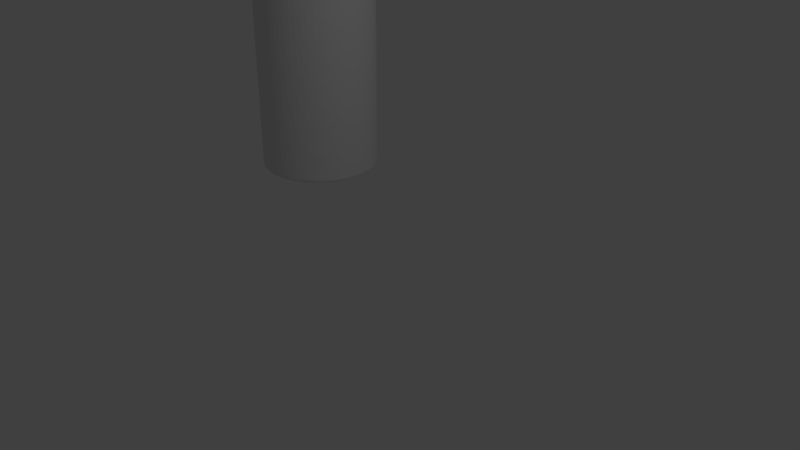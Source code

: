 # Source: cell.blend  (saved by Blender 2.78.0; exported with 4.5.12 LTS)
import bpy
from mathutils import Matrix  # noqa: F401  (used for matrix-valued properties, if any)

bpy.ops.wm.read_factory_settings(use_empty=True)
scene = bpy.context.scene
scene.name = 'Scene'

# ---- collections
col_collection_1 = bpy.data.collections.new('Collection 1'); scene.collection.children.link(col_collection_1)

# ---- world
world_world = bpy.data.worlds.new('World'); scene.world = world_world
world_world.color = (0.05088, 0.05088, 0.05088)
world_world.use_sun_shadow = False
world_world.sun_shadow_jitter_overblur = 0.0
world_world.cycles.sampling_method = 'MANUAL'

# ---- cameras
cam_camera = bpy.data.cameras.new('Camera')
cam_camera.clip_end = 100.0
cam_camera.lens = 35.0
cam_camera.sensor_width = 32.0
cam_camera.sensor_height = 18.0
cam_camera.ortho_scale = 7.314
cam_camera.dof.focus_distance = 0.0
cam_camera.dof.aperture_fstop = 128.0

# ---- lights
light_lamp = bpy.data.lights.new('Lamp', 'POINT')
light_lamp.transmission_factor = 0.0
light_lamp.cutoff_distance = 30.0
light_lamp.energy = 100.0
light_lamp.shadow_buffer_clip_start = 1.001
light_lamp.shadow_soft_size = 0.1
light_lamp.shadow_maximum_resolution = 0.006
light_lamp.use_absolute_resolution = True

# ---- meshes
me_18650_battery_002 = bpy.data.meshes.new('18650 Battery.002')
me_18650_battery_002.from_pydata([(-1.982, 1.438, 6.42), (-1.982, 1.438, 4.865), (-1.977, 1.527, 6.42), (-1.995, 1.35, 4.865), (-1.995, 1.35, 6.42), (-2.017, 1.263, 4.865), (-2.017, 1.263, 3.26), (-2.047, 1.179, 3.26), (-2.047, 1.179, 1.655), (-2.085, 1.098, 1.655), (-2.085, 1.098, 0.05), (-2.131, 1.022, 0.05), (-2.047, 1.179, 0.05), (-2.017, 1.263, 1.655), (-1.995, 1.35, 3.26), (-2.017, 1.263, 6.42), (-2.047, 1.179, 4.865), (-2.085, 1.098, 3.26), (-2.131, 1.022, 1.655), (-2.184, 0.9499, 0.05), (-2.047, 1.179, 6.42), (-2.085, 1.098, 4.865), (-2.131, 1.022, 3.26), (-2.184, 0.9499, 1.655), (-2.244, 0.8837, 0.05), (-2.085, 1.098, 6.42), (-2.131, 1.022, 4.865), (-2.184, 0.9499, 3.26), (-2.244, 0.8837, 1.655), (-2.31, 0.8238, 0.05), (-2.131, 1.022, 6.42), (-2.184, 0.9499, 4.865), (-2.244, 0.8837, 3.26), (-2.31, 0.8238, 1.655), (-2.382, 0.7706, 0.05), (-2.184, 0.9499, 6.42), (-2.244, 0.8837, 4.865), (-2.31, 0.8238, 3.26), (-2.382, 0.7706, 1.655), (-2.458, 0.7247, 0.05), (-2.244, 0.8837, 6.42), (-2.31, 0.8238, 4.865), (-2.382, 0.7706, 3.26), (-2.458, 0.7247, 1.655), (-2.539, 0.6865, 0.05), (-2.31, 0.8238, 6.42), (-2.382, 0.7706, 4.865), (-2.458, 0.7247, 3.26), (-2.539, 0.6865, 1.655), (-2.623, 0.6564, 0.05), (-2.382, 0.7706, 6.42), (-2.458, 0.7247, 4.865), (-2.539, 0.6865, 3.26), (-2.623, 0.6564, 1.655), (-2.71, 0.6347, 0.05), (-2.458, 0.7247, 6.42), (-2.539, 0.6865, 4.865), (-2.623, 0.6564, 3.26), (-2.71, 0.6347, 1.655), (-2.798, 0.6216, 0.05), (-2.539, 0.6865, 6.42), (-2.623, 0.6564, 4.865), (-2.71, 0.6347, 3.26), (-2.798, 0.6216, 1.655), (-2.887, 0.6172, 0.05), (-2.623, 0.6564, 6.42), (-2.71, 0.6347, 4.865), (-2.798, 0.6216, 3.26), (-2.887, 0.6172, 1.655), (-2.977, 0.6216, 0.05), (-2.71, 0.6347, 6.42), (-2.798, 0.6216, 4.865), (-2.887, 0.6172, 3.26), (-2.977, 0.6216, 1.655), (-3.065, 0.6347, 0.05), (-2.798, 0.6216, 6.42), (-2.887, 0.6172, 4.865), (-2.977, 0.6216, 3.26), (-3.065, 0.6347, 1.655), (-3.152, 0.6564, 0.05), (-2.887, 0.6172, 6.42), (-2.977, 0.6216, 4.865), (-3.065, 0.6347, 3.26), (-3.152, 0.6564, 1.655), (-3.236, 0.6865, 0.05), (-2.977, 0.6216, 6.42), (-3.065, 0.6347, 4.865), (-3.152, 0.6564, 3.26), (-3.236, 0.6865, 1.655), (-3.316, 0.7247, 0.05), (-3.065, 0.6347, 6.42), (-3.152, 0.6564, 4.865), (-3.236, 0.6865, 3.26), (-3.316, 0.7247, 1.655), (-3.393, 0.7706, 0.05), (-3.152, 0.6564, 6.42), (-3.236, 0.6865, 4.865), (-3.316, 0.7247, 3.26), (-3.393, 0.7706, 1.655), (-3.465, 0.8238, 0.05), (-3.236, 0.6865, 6.42), (-3.316, 0.7247, 4.865), (-3.393, 0.7706, 3.26), (-3.465, 0.8238, 1.655), (-3.531, 0.8837, 0.05), (-3.316, 0.7247, 6.42), (-3.393, 0.7706, 4.865), (-3.465, 0.8238, 3.26), (-3.531, 0.8837, 1.655), (-3.591, 0.9499, 0.05), (-3.393, 0.7706, 6.42), (-3.465, 0.8238, 4.865), (-3.531, 0.8837, 3.26), (-3.591, 0.9499, 1.655), (-3.644, 1.022, 0.05), (-3.465, 0.8238, 6.42), (-3.531, 0.8837, 4.865), (-3.591, 0.9499, 3.26), (-3.644, 1.022, 1.655), (-3.69, 1.098, 0.05), (-3.531, 0.8837, 6.42), (-3.591, 0.9499, 4.865), (-3.644, 1.022, 3.26), (-3.69, 1.098, 1.655), (-3.728, 1.179, 0.05), (-3.591, 0.9499, 6.42), (-3.644, 1.022, 4.865), (-3.69, 1.098, 3.26), (-3.728, 1.179, 1.655), (-3.758, 1.263, 0.05), (-3.644, 1.022, 6.42), (-3.69, 1.098, 4.865), (-3.728, 1.179, 3.26), (-3.758, 1.263, 1.655), (-3.78, 1.35, 0.05), (-3.69, 1.098, 6.42), (-3.728, 1.179, 4.865), (-3.758, 1.263, 3.26), (-3.78, 1.35, 1.655), (-3.793, 1.438, 0.05), (-3.728, 1.179, 6.42), (-3.758, 1.263, 4.865), (-3.78, 1.35, 3.26), (-3.793, 1.438, 1.655), (-3.797, 1.527, 0.05), (-3.758, 1.263, 6.42), (-3.78, 1.35, 4.865), (-3.793, 1.438, 3.26), (-3.797, 1.527, 1.655), (-3.793, 1.616, 0.05), (-3.78, 1.35, 6.42), (-3.793, 1.438, 4.865), (-3.797, 1.527, 3.26), (-3.793, 1.616, 1.655), (-3.78, 1.705, 0.05), (-3.793, 1.438, 6.42), (-3.797, 1.527, 4.865), (-3.793, 1.616, 3.26), (-3.78, 1.705, 1.655), (-3.758, 1.791, 0.05), (-3.797, 1.527, 6.42), (-3.793, 1.616, 4.865), (-3.78, 1.705, 3.26), (-3.758, 1.791, 1.655), (-3.728, 1.875, 0.05), (-3.793, 1.616, 6.42), (-3.78, 1.705, 4.865), (-3.758, 1.791, 3.26), (-3.728, 1.875, 1.655), (-3.69, 1.956, 0.05), (-3.78, 1.705, 6.42), (-3.758, 1.791, 4.865), (-3.728, 1.875, 3.26), (-3.69, 1.956, 1.655), (-3.644, 2.033, 0.05), (-3.758, 1.791, 6.42), (-3.728, 1.875, 4.865), (-3.69, 1.956, 3.26), (-3.644, 2.033, 1.655), (-3.591, 2.104, 0.05), (-3.728, 1.875, 6.42), (-3.69, 1.956, 4.865), (-3.644, 2.033, 3.26), (-3.591, 2.104, 1.655), (-3.531, 2.171, 0.05), (-3.69, 1.956, 6.42), (-3.644, 2.033, 4.865), (-3.591, 2.104, 3.26), (-3.531, 2.171, 1.655), (-3.465, 2.231, 0.05), (-3.644, 2.033, 6.42), (-3.591, 2.104, 4.865), (-3.531, 2.171, 3.26), (-3.465, 2.231, 1.655), (-3.393, 2.284, 0.05), (-3.591, 2.104, 6.42), (-3.531, 2.171, 4.865), (-3.465, 2.231, 3.26), (-3.393, 2.284, 1.655), (-3.316, 2.33, 0.05), (-3.531, 2.171, 6.42), (-3.465, 2.231, 4.865), (-3.393, 2.284, 3.26), (-3.316, 2.33, 1.655), (-3.236, 2.368, 0.05), (-3.465, 2.231, 6.42), (-3.393, 2.284, 4.865), (-3.316, 2.33, 3.26), (-3.236, 2.368, 1.655), (-3.152, 2.398, 0.05), (-3.393, 2.284, 6.42), (-3.316, 2.33, 4.865), (-3.236, 2.368, 3.26), (-3.152, 2.398, 1.655), (-3.065, 2.42, 0.05), (-3.316, 2.33, 6.42), (-3.236, 2.368, 4.865), (-3.152, 2.398, 3.26), (-3.065, 2.42, 1.655), (-2.977, 2.433, 0.05), (-3.236, 2.368, 6.42), (-3.152, 2.398, 4.865), (-3.065, 2.42, 3.26), (-2.977, 2.433, 1.655), (-2.887, 2.437, 0.05), (-3.152, 2.398, 6.42), (-3.065, 2.42, 4.865), (-2.977, 2.433, 3.26), (-2.887, 2.437, 1.655), (-2.798, 2.433, 0.05), (-3.065, 2.42, 6.42), (-2.977, 2.433, 4.865), (-2.887, 2.437, 3.26), (-2.798, 2.433, 1.655), (-2.71, 2.42, 0.05), (-2.977, 2.433, 6.42), (-2.887, 2.437, 4.865), (-2.798, 2.433, 3.26), (-2.71, 2.42, 1.655), (-2.623, 2.398, 0.05), (-2.887, 2.437, 6.42), (-2.798, 2.433, 4.865), (-2.71, 2.42, 3.26), (-2.623, 2.398, 1.655), (-2.539, 2.368, 0.05), (-2.798, 2.433, 6.42), (-2.71, 2.42, 4.865), (-2.623, 2.398, 3.26), (-2.539, 2.368, 1.655), (-2.458, 2.33, 0.05), (-2.71, 2.42, 6.42), (-2.623, 2.398, 4.865), (-2.539, 2.368, 3.26), (-2.458, 2.33, 1.655), (-2.382, 2.284, 0.05), (-2.623, 2.398, 6.42), (-2.539, 2.368, 4.865), (-2.458, 2.33, 3.26), (-2.382, 2.284, 1.655), (-2.31, 2.231, 0.05), (-2.539, 2.368, 6.42), (-2.458, 2.33, 4.865), (-2.382, 2.284, 3.26), (-2.31, 2.231, 1.655), (-2.244, 2.171, 0.05), (-2.458, 2.33, 6.42), (-2.382, 2.284, 4.865), (-2.31, 2.231, 3.26), (-2.244, 2.171, 1.655), (-2.184, 2.104, 0.05), (-2.382, 2.284, 6.42), (-2.31, 2.231, 4.865), (-2.244, 2.171, 3.26), (-2.184, 2.104, 1.655), (-2.131, 2.033, 0.05), (-2.31, 2.231, 6.42), (-2.244, 2.171, 4.865), (-2.184, 2.104, 3.26), (-2.131, 2.033, 1.655), (-2.085, 1.956, 0.05), (-2.244, 2.171, 6.42), (-2.184, 2.104, 4.865), (-2.131, 2.033, 3.26), (-2.085, 1.956, 1.655), (-2.047, 1.875, 0.05), (-2.184, 2.104, 6.42), (-2.131, 2.033, 4.865), (-2.085, 1.956, 3.26), (-2.047, 1.875, 1.655), (-2.017, 1.791, 0.05), (-2.131, 2.033, 6.42), (-2.085, 1.956, 4.865), (-2.047, 1.875, 3.26), (-2.017, 1.791, 1.655), (-1.995, 1.705, 0.05), (-2.085, 1.956, 6.42), (-2.047, 1.875, 4.865), (-2.017, 1.791, 3.26), (-1.995, 1.705, 1.655), (-1.982, 1.616, 0.05), (-2.047, 1.875, 6.42), (-2.017, 1.791, 4.865), (-1.995, 1.705, 3.26), (-1.982, 1.616, 1.655), (-1.977, 1.527, 0.05), (-2.017, 1.791, 6.42), (-1.995, 1.705, 4.865), (-1.982, 1.616, 3.26), (-1.977, 1.527, 1.655), (-1.982, 1.438, 0.05), (-1.995, 1.705, 6.42), (-1.982, 1.616, 4.865), (-1.977, 1.527, 3.26), (-1.982, 1.438, 1.655), (-1.995, 1.35, 0.05), (-1.982, 1.616, 6.42), (-1.977, 1.527, 4.865), (-1.982, 1.438, 3.26), (-1.995, 1.35, 1.655), (-2.017, 1.263, 0.05), (-2.032, 1.44, 6.47), (-2.027, 1.527, 6.47), (-2.237, 1.527, 6.47), (-2.242, 1.452, 6.47), (-2.045, 1.354, 6.47), (-2.255, 1.377, 6.47), (-2.067, 1.27, 6.47), (-2.277, 1.305, 6.47), (-2.097, 1.188, 6.47), (-2.307, 1.235, 6.47), (-2.135, 1.11, 6.47), (-2.344, 1.17, 6.47), (-2.182, 1.036, 6.47), (-2.39, 1.109, 6.47), (-2.235, 0.967, 6.47), (-2.441, 1.054, 6.47), (-2.295, 0.9039, 6.47), (-2.361, 0.8471, 6.47), (-2.045, 1.7, 6.47), (-2.242, 1.603, 6.47), (-2.032, 1.614, 6.47), (-2.255, 1.677, 6.47), (-2.067, 1.785, 6.47), (-2.277, 1.75, 6.47), (-2.097, 1.866, 6.47), (-2.307, 1.819, 6.47), (-2.135, 1.945, 6.47), (-2.344, 1.884, 6.47), (-2.182, 2.018, 6.47), (-2.39, 1.945, 6.47), (-2.235, 2.087, 6.47), (-2.441, 2.0, 6.47), (-2.295, 2.151, 6.47), (-2.361, 2.207, 6.47), (-2.499, 2.049, 6.47), (-2.433, 2.257, 6.47), (-2.562, 2.09, 6.47), (-2.509, 2.299, 6.47), (-2.63, 2.124, 6.47), (-2.589, 2.334, 6.47), (-2.701, 2.15, 6.47), (-2.672, 2.36, 6.47), (-2.775, 2.167, 6.47), (-2.757, 2.377, 6.47), (-2.85, 2.176, 6.47), (-2.844, 2.386, 6.47), (-2.931, 2.386, 6.47), (-2.925, 2.176, 6.47), (-3.018, 2.377, 6.47), (-3.0, 2.167, 6.47), (-3.103, 2.36, 6.47), (-3.074, 2.15, 6.47), (-3.186, 2.334, 6.47), (-3.145, 2.124, 6.47), (-3.266, 2.299, 6.47), (-3.212, 2.09, 6.47), (-3.342, 2.257, 6.47), (-3.276, 2.049, 6.47), (-3.414, 2.207, 6.47), (-3.333, 2.0, 6.47), (-3.48, 2.151, 6.47), (-3.54, 2.087, 6.47), (-3.385, 1.945, 6.47), (-3.593, 2.018, 6.47), (-3.431, 1.884, 6.47), (-3.639, 1.945, 6.47), (-3.468, 1.819, 6.47), (-3.678, 1.866, 6.47), (-3.498, 1.75, 6.47), (-3.708, 1.785, 6.47), (-3.52, 1.677, 6.47), (-3.73, 1.7, 6.47), (-3.533, 1.603, 6.47), (-3.743, 1.614, 6.47), (-3.537, 1.527, 6.47), (-3.747, 1.527, 6.47), (-3.743, 1.44, 6.47), (-3.533, 1.452, 6.47), (-3.73, 1.354, 6.47), (-3.52, 1.377, 6.47), (-3.708, 1.27, 6.47), (-3.498, 1.305, 6.47), (-3.678, 1.188, 6.47), (-3.468, 1.235, 6.47), (-3.639, 1.11, 6.47), (-3.431, 1.17, 6.47), (-3.593, 1.036, 6.47), (-3.385, 1.109, 6.47), (-3.54, 0.967, 6.47), (-3.333, 1.054, 6.47), (-3.48, 0.9039, 6.47), (-3.414, 0.8471, 6.47), (-3.276, 1.006, 6.47), (-3.342, 0.7974, 6.47), (-3.212, 0.9643, 6.47), (-3.266, 0.7551, 6.47), (-3.145, 0.9304, 6.47), (-3.186, 0.7207, 6.47), (-3.074, 0.9045, 6.47), (-3.103, 0.6947, 6.47), (-3.0, 0.8871, 6.47), (-3.018, 0.6771, 6.47), (-2.925, 0.8783, 6.47), (-2.931, 0.6683, 6.47), (-2.844, 0.6683, 6.47), (-2.85, 0.8783, 6.47), (-2.757, 0.6771, 6.47), (-2.775, 0.8871, 6.47), (-2.672, 0.6947, 6.47), (-2.701, 0.9045, 6.47), (-2.589, 0.7207, 6.47), (-2.63, 0.9304, 6.47), (-2.509, 0.7551, 6.47), (-2.562, 0.9643, 6.47), (-2.433, 0.7974, 6.47), (-2.499, 1.006, 6.47), (-2.032, 1.614, 0.0), (-2.027, 1.527, 0.0), (-2.237, 1.527, 0.0), (-2.242, 1.603, 0.0), (-2.045, 1.7, 0.0), (-2.255, 1.677, 0.0), (-2.067, 1.785, 0.0), (-2.277, 1.75, 0.0), (-2.097, 1.866, 0.0), (-2.307, 1.819, 0.0), (-2.135, 1.945, 0.0), (-2.344, 1.884, 0.0), (-2.182, 2.018, 0.0), (-2.39, 1.945, 0.0), (-2.235, 2.087, 0.0), (-2.441, 2.0, 0.0), (-2.295, 2.151, 0.0), (-2.361, 2.207, 0.0), (-2.045, 1.354, 0.0), (-2.242, 1.452, 0.0), (-2.032, 1.44, 0.0), (-2.255, 1.377, 0.0), (-2.067, 1.27, 0.0), (-2.277, 1.305, 0.0), (-2.097, 1.188, 0.0), (-2.307, 1.235, 0.0), (-2.135, 1.11, 0.0), (-2.344, 1.17, 0.0), (-2.182, 1.036, 0.0), (-2.39, 1.109, 0.0), (-2.235, 0.967, 0.0), (-2.441, 1.054, 0.0), (-2.295, 0.9039, 0.0), (-2.361, 0.8471, 0.0), (-2.499, 1.006, 0.0), (-2.433, 0.7974, 0.0), (-2.562, 0.9643, 0.0), (-2.509, 0.7551, 0.0), (-2.63, 0.9304, 0.0), (-2.589, 0.7207, 0.0), (-2.701, 0.9045, 0.0), (-2.672, 0.6947, 0.0), (-2.775, 0.8871, 0.0), (-2.757, 0.6771, 0.0), (-2.85, 0.8783, 0.0), (-2.844, 0.6683, 0.0), (-2.931, 0.6683, 0.0), (-2.925, 0.8783, 0.0), (-3.018, 0.6771, 0.0), (-3.0, 0.8871, 0.0), (-3.103, 0.6947, 0.0), (-3.074, 0.9045, 0.0), (-3.186, 0.7207, 0.0), (-3.145, 0.9304, 0.0), (-3.266, 0.7551, 0.0), (-3.212, 0.9643, 0.0), (-3.342, 0.7974, 0.0), (-3.276, 1.006, 0.0), (-3.414, 0.8471, 0.0), (-3.333, 1.054, 0.0), (-3.48, 0.9039, 0.0), (-3.54, 0.967, 0.0), (-3.385, 1.109, 0.0), (-3.593, 1.036, 0.0), (-3.431, 1.17, 0.0), (-3.639, 1.11, 0.0), (-3.468, 1.235, 0.0), (-3.678, 1.188, 0.0), (-3.498, 1.305, 0.0), (-3.708, 1.27, 0.0), (-3.52, 1.377, 0.0), (-3.73, 1.354, 0.0), (-3.533, 1.452, 0.0), (-3.743, 1.44, 0.0), (-3.537, 1.527, 0.0), (-3.747, 1.527, 0.0), (-3.743, 1.614, 0.0), (-3.533, 1.603, 0.0), (-3.73, 1.7, 0.0), (-3.52, 1.677, 0.0), (-3.708, 1.785, 0.0), (-3.498, 1.75, 0.0), (-3.678, 1.866, 0.0), (-3.468, 1.819, 0.0), (-3.639, 1.945, 0.0), (-3.431, 1.884, 0.0), (-3.593, 2.018, 0.0), (-3.385, 1.945, 0.0), (-3.54, 2.087, 0.0), (-3.333, 2.0, 0.0), (-3.48, 2.151, 0.0), (-3.414, 2.207, 0.0), (-3.276, 2.049, 0.0), (-3.342, 2.257, 0.0), (-3.212, 2.09, 0.0), (-3.266, 2.299, 0.0), (-3.145, 2.124, 0.0), (-3.186, 2.334, 0.0), (-3.074, 2.15, 0.0), (-3.103, 2.36, 0.0), (-3.0, 2.167, 0.0), (-3.018, 2.377, 0.0), (-2.925, 2.176, 0.0), (-2.931, 2.386, 0.0), (-2.844, 2.386, 0.0), (-2.85, 2.176, 0.0), (-2.757, 2.377, 0.0), (-2.775, 2.167, 0.0), (-2.672, 2.36, 0.0), (-2.701, 2.15, 0.0), (-2.589, 2.334, 0.0), (-2.63, 2.124, 0.0), (-2.509, 2.299, 0.0), (-2.562, 2.09, 0.0), (-2.433, 2.257, 0.0), (-2.499, 2.049, 0.0), (-2.019, 1.613, 0.001704), (-2.031, 1.698, 0.001704), (-2.052, 1.781, 0.001704), (-2.041, 1.784, 0.006699), (-2.07, 1.866, 0.006699), (-2.06, 1.87, 0.01464), (-2.098, 1.949, 0.01464), (-2.091, 1.953, 0.025), (-2.136, 2.029, 0.025), (-2.132, 2.032, 0.03706), (-2.185, 2.103, 0.03706), (-2.086, 1.955, 0.03706), (-2.053, 1.873, 0.025), (-2.031, 1.787, 0.01464), (-2.019, 1.7, 0.006699), (-2.081, 1.861, 0.001704), (-2.107, 1.944, 0.006699), (-2.143, 2.025, 0.01464), (-2.189, 2.1, 0.025), (-2.245, 2.169, 0.03706), (-2.118, 1.939, 0.001704), (-2.152, 2.019, 0.006699), (-2.195, 2.095, 0.01464), (-2.249, 2.166, 0.025), (-2.311, 2.229, 0.03706), (-2.162, 2.012, 0.001704), (-2.203, 2.089, 0.006699), (-2.254, 2.16, 0.01464), (-2.314, 2.225, 0.025), (-2.383, 2.282, 0.03706), (-2.213, 2.081, 0.001704), (-2.262, 2.153, 0.006699), (-2.319, 2.219, 0.01464), (-2.386, 2.278, 0.025), (-2.459, 2.328, 0.03706), (-2.27, 2.144, 0.001704), (-2.326, 2.211, 0.006699), (-2.39, 2.272, 0.01464), (-2.462, 2.324, 0.025), (-2.54, 2.366, 0.03706), (-2.334, 2.202, 0.001704), (-2.396, 2.263, 0.006699), (-2.465, 2.317, 0.01464), (-2.542, 2.362, 0.025), (-2.624, 2.396, 0.03706), (-2.402, 2.253, 0.001704), (-2.47, 2.308, 0.006699), (-2.545, 2.354, 0.01464), (-2.625, 2.392, 0.025), (-2.71, 2.418, 0.03706), (-2.476, 2.297, 0.001704), (-2.549, 2.345, 0.006699), (-2.628, 2.384, 0.01464), (-2.711, 2.413, 0.025), (-2.798, 2.431, 0.03706), (-2.553, 2.334, 0.001704), (-2.631, 2.374, 0.006699), (-2.713, 2.405, 0.01464), (-2.799, 2.426, 0.025), (-2.887, 2.435, 0.03706), (-2.634, 2.363, 0.001704), (-2.715, 2.395, 0.006699), (-2.8, 2.418, 0.01464), (-2.887, 2.431, 0.025), (-2.976, 2.431, 0.03706), (-2.717, 2.383, 0.001704), (-2.801, 2.408, 0.006699), (-2.887, 2.423, 0.01464), (-2.976, 2.426, 0.025), (-3.065, 2.418, 0.03706), (-2.802, 2.396, 0.001704), (-2.887, 2.412, 0.006699), (-2.975, 2.418, 0.01464), (-3.064, 2.413, 0.025), (-3.151, 2.396, 0.03706), (-2.887, 2.4, 0.001704), (-2.974, 2.408, 0.006699), (-3.062, 2.405, 0.01464), (-3.15, 2.392, 0.025), (-3.235, 2.366, 0.03706), (-2.973, 2.396, 0.001704), (-3.06, 2.395, 0.006699), (-3.147, 2.384, 0.01464), (-3.233, 2.362, 0.025), (-3.316, 2.328, 0.03706), (-3.058, 2.383, 0.001704), (-3.144, 2.374, 0.006699), (-3.23, 2.354, 0.01464), (-3.313, 2.324, 0.025), (-3.392, 2.282, 0.03706), (-3.141, 2.363, 0.001704), (-3.226, 2.345, 0.006699), (-3.31, 2.317, 0.01464), (-3.389, 2.278, 0.025), (-3.464, 2.229, 0.03706), (-3.221, 2.334, 0.001704), (-3.305, 2.308, 0.006699), (-3.385, 2.272, 0.01464), (-3.46, 2.225, 0.025), (-3.53, 2.169, 0.03706), (-3.299, 2.297, 0.001704), (-3.379, 2.263, 0.006699), (-3.455, 2.219, 0.01464), (-3.526, 2.166, 0.025), (-3.59, 2.103, 0.03706), (-3.372, 2.253, 0.001704), (-3.449, 2.211, 0.006699), (-3.521, 2.16, 0.01464), (-3.586, 2.1, 0.025), (-3.643, 2.032, 0.03706), (-3.441, 2.202, 0.001704), (-3.513, 2.153, 0.006699), (-3.58, 2.095, 0.01464), (-3.639, 2.029, 0.025), (-3.688, 1.955, 0.03706), (-3.505, 2.144, 0.001704), (-3.572, 2.089, 0.006699), (-3.632, 2.025, 0.01464), (-3.684, 1.953, 0.025), (-3.727, 1.875, 0.03706), (-3.562, 2.081, 0.001704), (-3.623, 2.019, 0.006699), (-3.677, 1.949, 0.01464), (-3.722, 1.873, 0.025), (-3.757, 1.791, 0.03706), (-3.613, 2.012, 0.001704), (-3.668, 1.944, 0.006699), (-3.715, 1.87, 0.01464), (-3.752, 1.789, 0.025), (-3.778, 1.704, 0.03706), (-3.657, 1.939, 0.001704), (-3.705, 1.866, 0.006699), (-3.744, 1.787, 0.01464), (-3.773, 1.703, 0.025), (-3.791, 1.616, 0.03706), (-3.694, 1.861, 0.001704), (-3.734, 1.784, 0.006699), (-3.766, 1.702, 0.01464), (-3.786, 1.616, 0.025), (-3.796, 1.527, 0.03706), (-3.723, 1.781, 0.001704), (-3.755, 1.7, 0.006699), (-3.778, 1.615, 0.01464), (-3.791, 1.527, 0.025), (-3.791, 1.438, 0.03706), (-3.744, 1.698, 0.001704), (-3.768, 1.614, 0.006699), (-3.783, 1.527, 0.01464), (-3.786, 1.439, 0.025), (-3.778, 1.35, 0.03706), (-3.756, 1.613, 0.001704), (-3.772, 1.527, 0.006699), (-3.778, 1.439, 0.01464), (-3.773, 1.351, 0.025), (-3.757, 1.264, 0.03706), (-3.76, 1.527, 0.001704), (-3.768, 1.44, 0.006699), (-3.766, 1.353, 0.01464), (-3.752, 1.265, 0.025), (-3.727, 1.18, 0.03706), (-3.756, 1.442, 0.001704), (-3.755, 1.355, 0.006699), (-3.744, 1.267, 0.01464), (-3.722, 1.182, 0.025), (-3.688, 1.099, 0.03706), (-3.744, 1.357, 0.001704), (-3.723, 1.274, 0.001704), (-3.694, 1.193, 0.001704), (-3.705, 1.189, 0.006699), (-3.668, 1.11, 0.006699), (-3.677, 1.105, 0.01464), (-3.632, 1.03, 0.01464), (-3.639, 1.025, 0.025), (-3.586, 0.9542, 0.025), (-3.59, 0.951, 0.03706), (-3.53, 0.8849, 0.03706), (-3.643, 1.023, 0.03706), (-3.684, 1.101, 0.025), (-3.715, 1.185, 0.01464), (-3.734, 1.27, 0.006699), (-3.657, 1.116, 0.001704), (-3.623, 1.036, 0.006699), (-3.58, 0.9592, 0.01464), (-3.526, 0.8885, 0.025), (-3.464, 0.8251, 0.03706), (-3.613, 1.042, 0.001704), (-3.572, 0.9658, 0.006699), (-3.521, 0.8941, 0.01464), (-3.46, 0.8289, 0.025), (-3.392, 0.772, 0.03706), (-3.562, 0.9734, 0.001704), (-3.513, 0.9014, 0.006699), (-3.455, 0.8351, 0.01464), (-3.389, 0.7761, 0.025), (-3.316, 0.7262, 0.03706), (-3.505, 0.9099, 0.001704), (-3.449, 0.8431, 0.006699), (-3.385, 0.7827, 0.01464), (-3.313, 0.7306, 0.025), (-3.235, 0.688, 0.03706), (-3.441, 0.8524, 0.001704), (-3.379, 0.7913, 0.006699), (-3.31, 0.7376, 0.01464), (-3.233, 0.6927, 0.025), (-3.151, 0.658, 0.03706), (-3.372, 0.8014, 0.001704), (-3.305, 0.7467, 0.006699), (-3.23, 0.7, 0.01464), (-3.15, 0.6628, 0.025), (-3.065, 0.6364, 0.03706), (-3.299, 0.7573, 0.001704), (-3.226, 0.7096, 0.006699), (-3.147, 0.6704, 0.01464), (-3.064, 0.6413, 0.025), (-2.976, 0.6233, 0.03706), (-3.221, 0.7207, 0.001704), (-3.144, 0.6803, 0.006699), (-3.062, 0.649, 0.01464), (-2.976, 0.6282, 0.025), (-2.887, 0.6189, 0.03706), (-3.141, 0.6918, 0.001704), (-3.06, 0.6592, 0.006699), (-2.975, 0.6362, 0.01464), (-2.887, 0.6239, 0.025), (-2.798, 0.6233, 0.03706), (-3.058, 0.671, 0.001704), (-2.974, 0.6465, 0.006699), (-2.887, 0.6318, 0.01464), (-2.799, 0.6282, 0.025), (-2.71, 0.6364, 0.03706), (-2.973, 0.6585, 0.001704), (-2.887, 0.6422, 0.006699), (-2.8, 0.6362, 0.01464), (-2.711, 0.6413, 0.025), (-2.624, 0.658, 0.03706), (-2.887, 0.6543, 0.001704), (-2.801, 0.6465, 0.006699), (-2.713, 0.649, 0.01464), (-2.625, 0.6628, 0.025), (-2.54, 0.688, 0.03706), (-2.802, 0.6585, 0.001704), (-2.715, 0.6592, 0.006699), (-2.628, 0.6704, 0.01464), (-2.542, 0.6927, 0.025), (-2.459, 0.7262, 0.03706), (-2.717, 0.671, 0.001704), (-2.631, 0.6803, 0.006699), (-2.545, 0.7, 0.01464), (-2.462, 0.7306, 0.025), (-2.383, 0.772, 0.03706), (-2.634, 0.6918, 0.001704), (-2.549, 0.7096, 0.006699), (-2.465, 0.7376, 0.01464), (-2.386, 0.7761, 0.025), (-2.311, 0.8251, 0.03706), (-2.553, 0.7207, 0.001704), (-2.47, 0.7467, 0.006699), (-2.39, 0.7827, 0.01464), (-2.314, 0.8289, 0.025), (-2.245, 0.8849, 0.03706), (-2.476, 0.7573, 0.001704), (-2.396, 0.7913, 0.006699), (-2.319, 0.8351, 0.01464), (-2.249, 0.8885, 0.025), (-2.185, 0.951, 0.03706), (-2.402, 0.8014, 0.001704), (-2.326, 0.8431, 0.006699), (-2.254, 0.8941, 0.01464), (-2.189, 0.9542, 0.025), (-2.132, 1.023, 0.03706), (-2.334, 0.8524, 0.001704), (-2.262, 0.9014, 0.006699), (-2.195, 0.9592, 0.01464), (-2.136, 1.025, 0.025), (-2.086, 1.099, 0.03706), (-2.27, 0.9099, 0.001704), (-2.203, 0.9658, 0.006699), (-2.143, 1.03, 0.01464), (-2.091, 1.101, 0.025), (-2.048, 1.18, 0.03706), (-2.213, 0.9734, 0.001704), (-2.152, 1.036, 0.006699), (-2.098, 1.105, 0.01464), (-2.053, 1.182, 0.025), (-2.018, 1.264, 0.03706), (-2.162, 1.042, 0.001704), (-2.107, 1.11, 0.006699), (-2.06, 1.185, 0.01464), (-2.023, 1.265, 0.025), (-1.997, 1.35, 0.03706), (-2.118, 1.116, 0.001704), (-2.07, 1.189, 0.006699), (-2.031, 1.267, 0.01464), (-2.001, 1.351, 0.025), (-1.984, 1.438, 0.03706), (-2.081, 1.193, 0.001704), (-2.041, 1.27, 0.006699), (-2.009, 1.353, 0.01464), (-1.988, 1.439, 0.025), (-1.979, 1.527, 0.03706), (-2.052, 1.274, 0.001704), (-2.019, 1.355, 0.006699), (-1.996, 1.439, 0.01464), (-1.984, 1.527, 0.025), (-1.984, 1.616, 0.03706), (-2.031, 1.357, 0.001704), (-2.007, 1.44, 0.006699), (-1.992, 1.527, 0.01464), (-1.988, 1.616, 0.025), (-1.997, 1.704, 0.03706), (-2.019, 1.442, 0.001704), (-2.002, 1.527, 0.006699), (-1.996, 1.615, 0.01464), (-2.001, 1.703, 0.025), (-2.018, 1.791, 0.03706), (-2.014, 1.527, 0.001704), (-2.007, 1.614, 0.006699), (-2.009, 1.702, 0.01464), (-2.023, 1.789, 0.025), (-2.048, 1.875, 0.03706), (-1.984, 1.616, 6.433), (-1.997, 1.704, 6.433), (-2.018, 1.791, 6.433), (-2.023, 1.789, 6.445), (-2.053, 1.873, 6.445), (-2.06, 1.87, 6.455), (-2.098, 1.949, 6.455), (-2.107, 1.944, 6.463), (-2.152, 2.019, 6.463), (-2.162, 2.012, 6.468), (-2.213, 2.081, 6.468), (-2.118, 1.939, 6.468), (-2.07, 1.866, 6.463), (-2.031, 1.787, 6.455), (-2.001, 1.703, 6.445), (-2.048, 1.875, 6.433), (-2.091, 1.953, 6.445), (-2.143, 2.025, 6.455), (-2.203, 2.089, 6.463), (-2.27, 2.144, 6.468), (-2.086, 1.955, 6.433), (-2.136, 2.029, 6.445), (-2.195, 2.095, 6.455), (-2.262, 2.153, 6.463), (-2.334, 2.202, 6.468), (-2.132, 2.032, 6.433), (-2.189, 2.1, 6.445), (-2.254, 2.16, 6.455), (-2.326, 2.211, 6.463), (-2.402, 2.253, 6.468), (-2.185, 2.103, 6.433), (-2.249, 2.166, 6.445), (-2.319, 2.219, 6.455), (-2.396, 2.263, 6.463), (-2.476, 2.297, 6.468), (-2.245, 2.169, 6.433), (-2.314, 2.225, 6.445), (-2.39, 2.272, 6.455), (-2.47, 2.308, 6.463), (-2.553, 2.334, 6.468), (-2.311, 2.229, 6.433), (-2.386, 2.278, 6.445), (-2.465, 2.317, 6.455), (-2.549, 2.345, 6.463), (-2.634, 2.363, 6.468), (-2.383, 2.282, 6.433), (-2.462, 2.324, 6.445), (-2.545, 2.354, 6.455), (-2.631, 2.374, 6.463), (-2.717, 2.383, 6.468), (-2.459, 2.328, 6.433), (-2.542, 2.362, 6.445), (-2.628, 2.384, 6.455), (-2.715, 2.395, 6.463), (-2.802, 2.396, 6.468), (-2.54, 2.366, 6.433), (-2.625, 2.392, 6.445), (-2.713, 2.405, 6.455), (-2.801, 2.408, 6.463), (-2.887, 2.4, 6.468), (-2.624, 2.396, 6.433), (-2.711, 2.413, 6.445), (-2.8, 2.418, 6.455), (-2.887, 2.412, 6.463), (-2.973, 2.396, 6.468), (-2.71, 2.418, 6.433), (-2.799, 2.426, 6.445), (-2.887, 2.423, 6.455), (-2.974, 2.408, 6.463), (-3.058, 2.383, 6.468), (-2.798, 2.431, 6.433), (-2.887, 2.431, 6.445), (-2.975, 2.418, 6.455), (-3.06, 2.395, 6.463), (-3.141, 2.363, 6.468), (-2.887, 2.435, 6.433), (-2.976, 2.426, 6.445), (-3.062, 2.405, 6.455), (-3.144, 2.374, 6.463), (-3.221, 2.334, 6.468), (-2.976, 2.431, 6.433), (-3.064, 2.413, 6.445), (-3.147, 2.384, 6.455), (-3.226, 2.345, 6.463), (-3.299, 2.297, 6.468), (-3.065, 2.418, 6.433), (-3.15, 2.392, 6.445), (-3.23, 2.354, 6.455), (-3.305, 2.308, 6.463), (-3.372, 2.253, 6.468), (-3.151, 2.396, 6.433), (-3.233, 2.362, 6.445), (-3.31, 2.317, 6.455), (-3.379, 2.263, 6.463), (-3.441, 2.202, 6.468), (-3.235, 2.366, 6.433), (-3.313, 2.324, 6.445), (-3.385, 2.272, 6.455), (-3.449, 2.211, 6.463), (-3.505, 2.144, 6.468), (-3.316, 2.328, 6.433), (-3.389, 2.278, 6.445), (-3.455, 2.219, 6.455), (-3.513, 2.153, 6.463), (-3.562, 2.081, 6.468), (-3.392, 2.282, 6.433), (-3.46, 2.225, 6.445), (-3.521, 2.16, 6.455), (-3.572, 2.089, 6.463), (-3.613, 2.012, 6.468), (-3.464, 2.229, 6.433), (-3.526, 2.166, 6.445), (-3.58, 2.095, 6.455), (-3.623, 2.019, 6.463), (-3.657, 1.939, 6.468), (-3.53, 2.169, 6.433), (-3.586, 2.1, 6.445), (-3.632, 2.025, 6.455), (-3.668, 1.944, 6.463), (-3.694, 1.861, 6.468), (-3.59, 2.103, 6.433), (-3.639, 2.029, 6.445), (-3.677, 1.949, 6.455), (-3.705, 1.866, 6.463), (-3.723, 1.781, 6.468), (-3.643, 2.032, 6.433), (-3.684, 1.953, 6.445), (-3.715, 1.87, 6.455), (-3.734, 1.784, 6.463), (-3.744, 1.698, 6.468), (-3.688, 1.955, 6.433), (-3.722, 1.873, 6.445), (-3.744, 1.787, 6.455), (-3.755, 1.7, 6.463), (-3.756, 1.613, 6.468), (-3.727, 1.875, 6.433), (-3.752, 1.789, 6.445), (-3.766, 1.702, 6.455), (-3.768, 1.614, 6.463), (-3.76, 1.527, 6.468), (-3.756, 1.442, 6.468), (-3.744, 1.357, 6.468), (-3.723, 1.274, 6.468), (-3.694, 1.193, 6.468), (-3.657, 1.116, 6.468), (-3.613, 1.042, 6.468), (-3.562, 0.9734, 6.468), (-3.505, 0.9099, 6.468), (-3.441, 0.8524, 6.468), (-3.372, 0.8014, 6.468), (-3.299, 0.7573, 6.468), (-3.221, 0.7207, 6.468), (-3.141, 0.6918, 6.468), (-3.058, 0.671, 6.468), (-2.973, 0.6585, 6.468), (-2.887, 0.6543, 6.468), (-2.802, 0.6585, 6.468), (-2.717, 0.671, 6.468), (-2.634, 0.6918, 6.468), (-2.553, 0.7207, 6.468), (-2.476, 0.7573, 6.468), (-2.402, 0.8014, 6.468), (-2.334, 0.8524, 6.468), (-2.27, 0.9099, 6.468), (-2.213, 0.9734, 6.468), (-2.162, 1.042, 6.468), (-2.118, 1.116, 6.468), (-2.081, 1.193, 6.468), (-2.052, 1.274, 6.468), (-2.031, 1.357, 6.468), (-2.019, 1.442, 6.468), (-2.014, 1.527, 6.468), (-2.019, 1.613, 6.468), (-2.002, 1.527, 6.463), (-2.007, 1.614, 6.463), (-1.992, 1.527, 6.455), (-1.996, 1.615, 6.455), (-1.984, 1.527, 6.445), (-1.988, 1.616, 6.445), (-1.979, 1.527, 6.433), (-2.009, 1.702, 6.455), (-2.019, 1.7, 6.463), (-2.031, 1.698, 6.468), (-3.757, 1.791, 6.433), (-3.773, 1.703, 6.445), (-3.778, 1.615, 6.455), (-3.772, 1.527, 6.463), (-3.778, 1.704, 6.433), (-3.786, 1.616, 6.445), (-3.783, 1.527, 6.455), (-3.768, 1.44, 6.463), (-3.791, 1.616, 6.433), (-3.791, 1.527, 6.445), (-3.778, 1.439, 6.455), (-3.755, 1.355, 6.463), (-3.796, 1.527, 6.433), (-3.786, 1.439, 6.445), (-3.766, 1.353, 6.455), (-3.734, 1.27, 6.463), (-3.791, 1.438, 6.433), (-3.773, 1.351, 6.445), (-3.744, 1.267, 6.455), (-3.705, 1.189, 6.463), (-3.778, 1.35, 6.433), (-3.752, 1.265, 6.445), (-3.715, 1.185, 6.455), (-3.668, 1.11, 6.463), (-3.757, 1.264, 6.433), (-3.722, 1.182, 6.445), (-3.677, 1.105, 6.455), (-3.623, 1.036, 6.463), (-3.727, 1.18, 6.433), (-3.684, 1.101, 6.445), (-3.632, 1.03, 6.455), (-3.572, 0.9658, 6.463), (-3.688, 1.099, 6.433), (-3.639, 1.025, 6.445), (-3.58, 0.9592, 6.455), (-3.513, 0.9014, 6.463), (-3.643, 1.023, 6.433), (-3.586, 0.9542, 6.445), (-3.521, 0.8941, 6.455), (-3.449, 0.8431, 6.463), (-3.59, 0.951, 6.433), (-3.526, 0.8885, 6.445), (-3.455, 0.8351, 6.455), (-3.379, 0.7913, 6.463), (-3.53, 0.8849, 6.433), (-3.46, 0.8289, 6.445), (-3.385, 0.7827, 6.455), (-3.305, 0.7467, 6.463), (-3.464, 0.8251, 6.433), (-3.389, 0.7761, 6.445), (-3.31, 0.7376, 6.455), (-3.226, 0.7096, 6.463), (-3.392, 0.772, 6.433), (-3.313, 0.7306, 6.445), (-3.23, 0.7, 6.455), (-3.144, 0.6803, 6.463), (-3.316, 0.7262, 6.433), (-3.233, 0.6927, 6.445), (-3.147, 0.6704, 6.455), (-3.06, 0.6592, 6.463), (-3.235, 0.688, 6.433), (-3.15, 0.6628, 6.445), (-3.062, 0.649, 6.455), (-2.974, 0.6465, 6.463), (-3.151, 0.658, 6.433), (-3.064, 0.6413, 6.445), (-2.975, 0.6362, 6.455), (-2.887, 0.6422, 6.463), (-3.065, 0.6364, 6.433), (-2.976, 0.6282, 6.445), (-2.887, 0.6318, 6.455), (-2.801, 0.6465, 6.463), (-2.976, 0.6233, 6.433), (-2.887, 0.6239, 6.445), (-2.8, 0.6362, 6.455), (-2.715, 0.6592, 6.463), (-2.887, 0.6189, 6.433), (-2.799, 0.6282, 6.445), (-2.713, 0.649, 6.455), (-2.631, 0.6803, 6.463), (-2.798, 0.6233, 6.433), (-2.711, 0.6413, 6.445), (-2.628, 0.6704, 6.455), (-2.549, 0.7096, 6.463), (-2.71, 0.6364, 6.433), (-2.625, 0.6628, 6.445), (-2.545, 0.7, 6.455), (-2.47, 0.7467, 6.463), (-2.624, 0.658, 6.433), (-2.542, 0.6927, 6.445), (-2.465, 0.7376, 6.455), (-2.396, 0.7913, 6.463), (-2.54, 0.688, 6.433), (-2.462, 0.7306, 6.445), (-2.39, 0.7827, 6.455), (-2.326, 0.8431, 6.463), (-2.459, 0.7262, 6.433), (-2.386, 0.7761, 6.445), (-2.319, 0.8351, 6.455), (-2.262, 0.9014, 6.463), (-2.383, 0.772, 6.433), (-2.314, 0.8289, 6.445), (-2.254, 0.8941, 6.455), (-2.203, 0.9658, 6.463), (-2.311, 0.8251, 6.433), (-2.249, 0.8885, 6.445), (-2.195, 0.9592, 6.455), (-2.152, 1.036, 6.463), (-2.245, 0.8849, 6.433), (-2.189, 0.9542, 6.445), (-2.143, 1.03, 6.455), (-2.107, 1.11, 6.463), (-2.185, 0.951, 6.433), (-2.136, 1.025, 6.445), (-2.098, 1.105, 6.455), (-2.07, 1.189, 6.463), (-2.132, 1.023, 6.433), (-2.091, 1.101, 6.445), (-2.06, 1.185, 6.455), (-2.041, 1.27, 6.463), (-2.086, 1.099, 6.433), (-2.053, 1.182, 6.445), (-2.031, 1.267, 6.455), (-2.019, 1.355, 6.463), (-2.048, 1.18, 6.433), (-2.023, 1.265, 6.445), (-2.009, 1.353, 6.455), (-2.007, 1.44, 6.463), (-2.018, 1.264, 6.433), (-2.001, 1.351, 6.445), (-1.996, 1.439, 6.455), (-1.997, 1.35, 6.433), (-1.988, 1.439, 6.445), (-1.984, 1.438, 6.433), (-2.081, 1.861, 6.468), (-2.041, 1.784, 6.463), (-2.052, 1.781, 6.468), (-3.533, 1.452, 0.035), (-3.537, 1.527, 0.035), (-3.52, 1.377, 0.035), (-3.498, 1.305, 0.035), (-3.468, 1.235, 0.035), (-3.431, 1.17, 0.035), (-3.385, 1.109, 0.035), (-3.333, 1.054, 0.035), (-3.276, 1.006, 0.035), (-3.212, 0.9643, 0.035), (-3.145, 0.9304, 0.035), (-3.074, 0.9045, 0.035), (-3.0, 0.8871, 0.035), (-2.925, 0.8783, 0.035), (-2.85, 0.8783, 0.035), (-2.775, 0.8871, 0.035), (-2.701, 0.9045, 0.035), (-2.63, 0.9304, 0.035), (-2.562, 0.9643, 0.035), (-2.499, 1.006, 0.035), (-2.441, 1.054, 0.035), (-2.39, 1.109, 0.035), (-2.344, 1.17, 0.035), (-2.307, 1.235, 0.035), (-2.277, 1.305, 0.035), (-2.255, 1.377, 0.035), (-2.242, 1.452, 0.035), (-2.237, 1.527, 0.035), (-2.242, 1.603, 0.035), (-2.255, 1.677, 0.035), (-2.277, 1.75, 0.035), (-2.307, 1.819, 0.035), (-2.344, 1.884, 0.035), (-2.39, 1.945, 0.035), (-2.441, 2.0, 0.035), (-2.499, 2.049, 0.035), (-2.562, 2.09, 0.035), (-2.63, 2.124, 0.035), (-2.701, 2.15, 0.035), (-2.775, 2.167, 0.035), (-2.85, 2.176, 0.035), (-2.925, 2.176, 0.035), (-3.0, 2.167, 0.035), (-3.074, 2.15, 0.035), (-3.145, 2.124, 0.035), (-3.212, 2.09, 0.035), (-3.276, 2.049, 0.035), (-3.333, 2.0, 0.035), (-3.385, 1.945, 0.035), (-3.431, 1.884, 0.035), (-3.468, 1.819, 0.035), (-3.498, 1.75, 0.035), (-3.52, 1.677, 0.035), (-3.533, 1.603, 0.035), (-2.242, 1.452, 6.455), (-2.237, 1.527, 6.455), (-2.255, 1.377, 6.455), (-2.277, 1.305, 6.455), (-2.307, 1.235, 6.455), (-2.344, 1.17, 6.455), (-2.39, 1.109, 6.455), (-2.441, 1.054, 6.455), (-2.499, 1.006, 6.455), (-2.562, 0.9643, 6.455), (-2.63, 0.9304, 6.455), (-2.701, 0.9045, 6.455), (-2.775, 0.8871, 6.455), (-2.85, 0.8783, 6.455), (-2.925, 0.8783, 6.455), (-3.0, 0.8871, 6.455), (-3.074, 0.9045, 6.455), (-3.145, 0.9304, 6.455), (-3.212, 0.9643, 6.455), (-3.276, 1.006, 6.455), (-3.333, 1.054, 6.455), (-3.385, 1.109, 6.455), (-3.431, 1.17, 6.455), (-3.468, 1.235, 6.455), (-3.498, 1.305, 6.455), (-3.52, 1.377, 6.455), (-3.533, 1.452, 6.455), (-3.537, 1.527, 6.455), (-3.533, 1.603, 6.455), (-3.52, 1.677, 6.455), (-3.498, 1.75, 6.455), (-3.468, 1.819, 6.455), (-3.431, 1.884, 6.455), (-3.385, 1.945, 6.455), (-3.333, 2.0, 6.455), (-3.276, 2.049, 6.455), (-3.212, 2.09, 6.455), (-3.145, 2.124, 6.455), (-3.074, 2.15, 6.455), (-3.0, 2.167, 6.455), (-2.925, 2.176, 6.455), (-2.85, 2.176, 6.455), (-2.775, 2.167, 6.455), (-2.701, 2.15, 6.455), (-2.63, 2.124, 6.455), (-2.562, 2.09, 6.455), (-2.499, 2.049, 6.455), (-2.441, 2.0, 6.455), (-2.39, 1.945, 6.455), (-2.344, 1.884, 6.455), (-2.307, 1.819, 6.455), (-2.277, 1.75, 6.455), (-2.255, 1.677, 6.455), (-2.242, 1.603, 6.455), (-2.462, 1.527, 6.455), (-2.467, 1.467, 6.455), (-2.48, 1.407, 6.455), (-2.501, 1.351, 6.455), (-2.53, 1.297, 6.455), (-2.467, 1.588, 6.455), (-2.48, 1.647, 6.455), (-2.501, 1.704, 6.455), (-2.53, 1.757, 6.455), (-2.566, 1.806, 6.455), (-2.609, 1.848, 6.455), (-2.658, 1.885, 6.455), (-2.711, 1.914, 6.455), (-2.768, 1.935, 6.455), (-2.827, 1.948, 6.455), (-2.887, 1.952, 6.455), (-2.948, 1.948, 6.455), (-3.007, 1.935, 6.455), (-3.064, 1.914, 6.455), (-3.117, 1.885, 6.455), (-3.166, 1.848, 6.455), (-3.209, 1.806, 6.455), (-3.245, 1.757, 6.455), (-3.274, 1.704, 6.455), (-3.295, 1.647, 6.455), (-3.308, 1.588, 6.455), (-3.312, 1.527, 6.455), (-3.308, 1.467, 6.455), (-3.295, 1.407, 6.455), (-3.274, 1.351, 6.455), (-3.245, 1.297, 6.455), (-3.209, 1.249, 6.455), (-3.166, 1.206, 6.455), (-3.117, 1.17, 6.455), (-3.064, 1.141, 6.455), (-3.007, 1.119, 6.455), (-2.948, 1.107, 6.455), (-2.887, 1.102, 6.455), (-2.827, 1.107, 6.455), (-2.768, 1.119, 6.455), (-2.711, 1.141, 6.455), (-2.658, 1.17, 6.455), (-2.609, 1.206, 6.455), (-2.566, 1.249, 6.455), (-2.517, 1.584, 6.515), (-3.261, 1.556, 6.515), (-2.512, 1.527, 6.515), (-3.253, 1.613, 6.515), (-2.53, 1.64, 6.515), (-3.235, 1.667, 6.515), (-2.551, 1.694, 6.515), (-3.21, 1.719, 6.515), (-2.581, 1.743, 6.515), (-3.177, 1.766, 6.515), (-2.617, 1.787, 6.515), (-3.137, 1.807, 6.515), (-2.66, 1.825, 6.515), (-3.091, 1.842, 6.515), (-2.708, 1.857, 6.515), (-3.041, 1.869, 6.515), (-2.761, 1.88, 6.515), (-2.987, 1.889, 6.515), (-2.816, 1.895, 6.515), (-2.93, 1.9, 6.515), (-2.873, 1.902, 6.515), (-3.261, 1.498, 6.515), (-2.517, 1.47, 6.515), (-3.253, 1.442, 6.515), (-2.53, 1.414, 6.515), (-3.235, 1.387, 6.515), (-2.551, 1.361, 6.515), (-3.21, 1.336, 6.515), (-2.581, 1.311, 6.515), (-3.177, 1.289, 6.515), (-2.617, 1.267, 6.515), (-3.137, 1.247, 6.515), (-2.66, 1.229, 6.515), (-3.091, 1.212, 6.515), (-2.708, 1.198, 6.515), (-3.041, 1.185, 6.515), (-2.761, 1.174, 6.515), (-2.987, 1.166, 6.515), (-2.816, 1.159, 6.515), (-2.93, 1.155, 6.515), (-2.873, 1.152, 6.515), (-2.467, 1.588, 6.465), (-2.468, 1.587, 6.478), (-2.462, 1.527, 6.465), (-2.481, 1.646, 6.478), (-2.48, 1.647, 6.465), (-2.502, 1.703, 6.478), (-2.507, 1.701, 6.49), (-2.536, 1.753, 6.49), (-2.542, 1.749, 6.5), (-2.577, 1.796, 6.5), (-2.585, 1.789, 6.508), (-2.625, 1.829, 6.508), (-2.633, 1.82, 6.513), (-2.678, 1.854, 6.513), (-2.594, 1.781, 6.513), (-2.551, 1.743, 6.508), (-2.514, 1.698, 6.5), (-2.486, 1.645, 6.49), (-2.501, 1.704, 6.465), (-2.531, 1.756, 6.478), (-2.571, 1.801, 6.49), (-2.619, 1.837, 6.5), (-2.671, 1.864, 6.508), (-2.726, 1.88, 6.513), (-2.53, 1.757, 6.465), (-2.568, 1.804, 6.478), (-2.614, 1.843, 6.49), (-2.666, 1.872, 6.5), (-2.721, 1.891, 6.508), (-2.778, 1.899, 6.513), (-2.566, 1.806, 6.465), (-2.61, 1.847, 6.478), (-2.661, 1.879, 6.49), (-2.717, 1.9, 6.5), (-2.775, 1.911, 6.508), (-2.832, 1.911, 6.513), (-2.609, 1.848, 6.465), (-2.659, 1.883, 6.478), (-2.714, 1.908, 6.49), (-2.772, 1.921, 6.5), (-2.831, 1.923, 6.508), (-2.887, 1.915, 6.513), (-2.658, 1.885, 6.465), (-2.712, 1.912, 6.478), (-2.77, 1.929, 6.49), (-2.829, 1.933, 6.5), (-2.887, 1.927, 6.508), (-2.943, 1.911, 6.513), (-2.711, 1.914, 6.465), (-2.768, 1.933, 6.478), (-2.828, 1.941, 6.49), (-2.887, 1.938, 6.5), (-2.944, 1.923, 6.508), (-2.997, 1.899, 6.513), (-2.768, 1.935, 6.465), (-2.827, 1.946, 6.478), (-2.887, 1.946, 6.49), (-2.946, 1.933, 6.5), (-3.0, 1.911, 6.508), (-3.049, 1.88, 6.513), (-2.827, 1.948, 6.465), (-2.887, 1.95, 6.478), (-2.947, 1.941, 6.49), (-3.003, 1.921, 6.5), (-3.054, 1.891, 6.508), (-3.097, 1.854, 6.513), (-3.141, 1.82, 6.513), (-3.181, 1.781, 6.513), (-3.214, 1.737, 6.513), (-3.24, 1.688, 6.513), (-3.26, 1.636, 6.513), (-3.271, 1.582, 6.513), (-3.275, 1.527, 6.513), (-3.271, 1.472, 6.513), (-3.26, 1.418, 6.513), (-3.24, 1.366, 6.513), (-3.214, 1.317, 6.513), (-3.181, 1.273, 6.513), (-3.141, 1.234, 6.513), (-3.097, 1.201, 6.513), (-3.049, 1.174, 6.513), (-3.104, 1.191, 6.508), (-3.054, 1.163, 6.508), (-3.109, 1.182, 6.5), (-3.058, 1.154, 6.5), (-3.114, 1.175, 6.49), (-3.061, 1.147, 6.49), (-3.116, 1.171, 6.478), (-3.063, 1.142, 6.478), (-3.117, 1.17, 6.465), (-3.064, 1.141, 6.465), (-3.007, 1.121, 6.478), (-3.007, 1.119, 6.465), (-2.948, 1.108, 6.478), (-2.947, 1.113, 6.49), (-2.887, 1.109, 6.49), (-2.887, 1.117, 6.5), (-2.829, 1.121, 6.5), (-2.831, 1.131, 6.508), (-2.775, 1.143, 6.508), (-2.778, 1.155, 6.513), (-2.726, 1.174, 6.513), (-2.832, 1.143, 6.513), (-2.887, 1.127, 6.508), (-2.946, 1.121, 6.5), (-3.005, 1.126, 6.49), (-2.887, 1.952, 6.465), (-2.948, 1.946, 6.478), (-3.005, 1.929, 6.49), (-3.058, 1.9, 6.5), (-3.104, 1.864, 6.508), (-2.948, 1.948, 6.465), (-3.007, 1.933, 6.478), (-3.061, 1.908, 6.49), (-3.109, 1.872, 6.5), (-3.149, 1.829, 6.508), (-3.007, 1.935, 6.465), (-3.063, 1.912, 6.478), (-3.114, 1.879, 6.49), (-3.156, 1.837, 6.5), (-3.19, 1.789, 6.508), (-3.064, 1.914, 6.465), (-3.116, 1.883, 6.478), (-3.161, 1.843, 6.49), (-3.198, 1.796, 6.5), (-3.224, 1.743, 6.508), (-3.117, 1.885, 6.465), (-3.165, 1.847, 6.478), (-3.204, 1.801, 6.49), (-3.233, 1.749, 6.5), (-3.251, 1.693, 6.508), (-3.166, 1.848, 6.465), (-3.207, 1.804, 6.478), (-3.239, 1.753, 6.49), (-3.261, 1.698, 6.5), (-3.271, 1.64, 6.508), (-3.209, 1.806, 6.465), (-3.244, 1.756, 6.478), (-3.268, 1.701, 6.49), (-3.281, 1.643, 6.5), (-3.283, 1.584, 6.508), (-3.245, 1.757, 6.465), (-3.272, 1.703, 6.478), (-3.289, 1.645, 6.49), (-3.294, 1.586, 6.5), (-3.287, 1.527, 6.508), (-3.274, 1.704, 6.465), (-3.294, 1.646, 6.478), (-3.301, 1.587, 6.49), (-3.298, 1.527, 6.5), (-3.283, 1.47, 6.508), (-3.295, 1.647, 6.465), (-3.306, 1.587, 6.478), (-3.306, 1.527, 6.49), (-3.294, 1.469, 6.5), (-3.271, 1.415, 6.508), (-3.308, 1.588, 6.465), (-3.311, 1.527, 6.478), (-3.301, 1.468, 6.49), (-3.281, 1.412, 6.5), (-3.251, 1.361, 6.508), (-3.312, 1.527, 6.465), (-3.306, 1.467, 6.478), (-3.289, 1.409, 6.49), (-3.261, 1.357, 6.5), (-3.224, 1.311, 6.508), (-3.308, 1.467, 6.465), (-3.294, 1.408, 6.478), (-3.268, 1.353, 6.49), (-3.233, 1.305, 6.5), (-3.19, 1.265, 6.508), (-3.295, 1.407, 6.465), (-3.272, 1.351, 6.478), (-3.239, 1.301, 6.49), (-3.198, 1.258, 6.5), (-3.149, 1.225, 6.508), (-3.274, 1.351, 6.465), (-3.244, 1.298, 6.478), (-3.204, 1.253, 6.49), (-3.156, 1.217, 6.5), (-3.245, 1.297, 6.465), (-3.207, 1.25, 6.478), (-3.161, 1.211, 6.49), (-3.209, 1.249, 6.465), (-3.165, 1.207, 6.478), (-3.166, 1.206, 6.465), (-2.948, 1.107, 6.465), (-2.887, 1.104, 6.478), (-2.828, 1.113, 6.49), (-2.772, 1.133, 6.5), (-2.721, 1.163, 6.508), (-2.678, 1.201, 6.513), (-2.887, 1.102, 6.465), (-2.827, 1.108, 6.478), (-2.77, 1.126, 6.49), (-2.717, 1.154, 6.5), (-2.671, 1.191, 6.508), (-2.633, 1.234, 6.513), (-2.827, 1.107, 6.465), (-2.768, 1.121, 6.478), (-2.714, 1.147, 6.49), (-2.666, 1.182, 6.5), (-2.625, 1.225, 6.508), (-2.594, 1.273, 6.513), (-2.768, 1.119, 6.465), (-2.712, 1.142, 6.478), (-2.661, 1.175, 6.49), (-2.619, 1.217, 6.5), (-2.585, 1.265, 6.508), (-2.561, 1.317, 6.513), (-2.711, 1.141, 6.465), (-2.659, 1.171, 6.478), (-2.614, 1.211, 6.49), (-2.577, 1.258, 6.5), (-2.551, 1.311, 6.508), (-2.535, 1.366, 6.513), (-2.658, 1.17, 6.465), (-2.61, 1.207, 6.478), (-2.571, 1.253, 6.49), (-2.542, 1.305, 6.5), (-2.524, 1.361, 6.508), (-2.515, 1.418, 6.513), (-2.609, 1.206, 6.465), (-2.568, 1.25, 6.478), (-2.536, 1.301, 6.49), (-2.514, 1.357, 6.5), (-2.504, 1.415, 6.508), (-2.503, 1.472, 6.513), (-2.566, 1.249, 6.465), (-2.531, 1.298, 6.478), (-2.507, 1.353, 6.49), (-2.494, 1.412, 6.5), (-2.492, 1.47, 6.508), (-2.499, 1.527, 6.513), (-2.503, 1.582, 6.513), (-2.515, 1.636, 6.513), (-2.535, 1.688, 6.513), (-2.561, 1.737, 6.513), (-2.53, 1.297, 6.465), (-2.502, 1.351, 6.478), (-2.486, 1.409, 6.49), (-2.481, 1.469, 6.5), (-2.487, 1.527, 6.508), (-2.501, 1.351, 6.465), (-2.481, 1.408, 6.478), (-2.473, 1.468, 6.49), (-2.477, 1.527, 6.5), (-2.492, 1.584, 6.508), (-2.48, 1.407, 6.465), (-2.468, 1.467, 6.478), (-2.469, 1.527, 6.49), (-2.481, 1.586, 6.5), (-2.504, 1.64, 6.508), (-2.467, 1.467, 6.465), (-2.464, 1.527, 6.478), (-2.473, 1.587, 6.49), (-2.494, 1.643, 6.5), (-2.524, 1.693, 6.508), (-2.887, 1.139, 6.513), (-2.944, 1.131, 6.508), (-3.003, 1.133, 6.5), (-2.943, 1.143, 6.513), (-3.0, 1.143, 6.508), (-2.997, 1.155, 6.513)], [], [(0, 1, 2), (0, 3, 1), (0, 4, 3), (3, 4, 5), (6, 5, 7), (8, 7, 9), (10, 9, 11), (10, 8, 9), (10, 12, 8), (8, 12, 13), (6, 13, 14), (3, 14, 1), (3, 6, 14), (3, 5, 6), (4, 15, 5), (5, 15, 16), (7, 16, 17), (9, 17, 18), (11, 18, 19), (11, 9, 18), (15, 20, 16), (16, 20, 21), (17, 21, 22), (18, 22, 23), (19, 23, 24), (19, 18, 23), (20, 25, 21), (21, 25, 26), (22, 26, 27), (23, 27, 28), (24, 28, 29), (24, 23, 28), (25, 30, 26), (26, 30, 31), (27, 31, 32), (28, 32, 33), (29, 33, 34), (29, 28, 33), (30, 35, 31), (31, 35, 36), (32, 36, 37), (33, 37, 38), (34, 38, 39), (34, 33, 38), (35, 40, 36), (36, 40, 41), (37, 41, 42), (38, 42, 43), (39, 43, 44), (39, 38, 43), (40, 45, 41), (41, 45, 46), (42, 46, 47), (43, 47, 48), (44, 48, 49), (44, 43, 48), (45, 50, 46), (46, 50, 51), (47, 51, 52), (48, 52, 53), (49, 53, 54), (49, 48, 53), (50, 55, 51), (51, 55, 56), (52, 56, 57), (53, 57, 58), (54, 58, 59), (54, 53, 58), (55, 60, 56), (56, 60, 61), (57, 61, 62), (58, 62, 63), (59, 63, 64), (59, 58, 63), (60, 65, 61), (61, 65, 66), (62, 66, 67), (63, 67, 68), (64, 68, 69), (64, 63, 68), (65, 70, 66), (66, 70, 71), (67, 71, 72), (68, 72, 73), (69, 73, 74), (69, 68, 73), (70, 75, 71), (71, 75, 76), (72, 76, 77), (73, 77, 78), (74, 78, 79), (74, 73, 78), (75, 80, 76), (76, 80, 81), (77, 81, 82), (78, 82, 83), (79, 83, 84), (79, 78, 83), (80, 85, 81), (81, 85, 86), (82, 86, 87), (83, 87, 88), (84, 88, 89), (84, 83, 88), (85, 90, 86), (86, 90, 91), (87, 91, 92), (88, 92, 93), (89, 93, 94), (89, 88, 93), (90, 95, 91), (91, 95, 96), (92, 96, 97), (93, 97, 98), (94, 98, 99), (94, 93, 98), (95, 100, 96), (96, 100, 101), (97, 101, 102), (98, 102, 103), (99, 103, 104), (99, 98, 103), (100, 105, 101), (101, 105, 106), (102, 106, 107), (103, 107, 108), (104, 108, 109), (104, 103, 108), (105, 110, 106), (106, 110, 111), (107, 111, 112), (108, 112, 113), (109, 113, 114), (109, 108, 113), (110, 115, 111), (111, 115, 116), (112, 116, 117), (113, 117, 118), (114, 118, 119), (114, 113, 118), (115, 120, 116), (116, 120, 121), (117, 121, 122), (118, 122, 123), (119, 123, 124), (119, 118, 123), (120, 125, 121), (121, 125, 126), (122, 126, 127), (123, 127, 128), (124, 128, 129), (124, 123, 128), (125, 130, 126), (126, 130, 131), (127, 131, 132), (128, 132, 133), (129, 133, 134), (129, 128, 133), (130, 135, 131), (131, 135, 136), (132, 136, 137), (133, 137, 138), (134, 138, 139), (134, 133, 138), (135, 140, 136), (136, 140, 141), (137, 141, 142), (138, 142, 143), (139, 143, 144), (139, 138, 143), (140, 145, 141), (141, 145, 146), (142, 146, 147), (143, 147, 148), (144, 148, 149), (144, 143, 148), (145, 150, 146), (146, 150, 151), (147, 151, 152), (148, 152, 153), (149, 153, 154), (149, 148, 153), (150, 155, 151), (151, 155, 156), (152, 156, 157), (153, 157, 158), (154, 158, 159), (154, 153, 158), (155, 160, 156), (156, 160, 161), (157, 161, 162), (158, 162, 163), (159, 163, 164), (159, 158, 163), (160, 165, 161), (161, 165, 166), (162, 166, 167), (163, 167, 168), (164, 168, 169), (164, 163, 168), (165, 170, 166), (166, 170, 171), (167, 171, 172), (168, 172, 173), (169, 173, 174), (169, 168, 173), (170, 175, 171), (171, 175, 176), (172, 176, 177), (173, 177, 178), (174, 178, 179), (174, 173, 178), (175, 180, 176), (176, 180, 181), (177, 181, 182), (178, 182, 183), (179, 183, 184), (179, 178, 183), (180, 185, 181), (181, 185, 186), (182, 186, 187), (183, 187, 188), (184, 188, 189), (184, 183, 188), (185, 190, 186), (186, 190, 191), (187, 191, 192), (188, 192, 193), (189, 193, 194), (189, 188, 193), (190, 195, 191), (191, 195, 196), (192, 196, 197), (193, 197, 198), (194, 198, 199), (194, 193, 198), (195, 200, 196), (196, 200, 201), (197, 201, 202), (198, 202, 203), (199, 203, 204), (199, 198, 203), (200, 205, 201), (201, 205, 206), (202, 206, 207), (203, 207, 208), (204, 208, 209), (204, 203, 208), (205, 210, 206), (206, 210, 211), (207, 211, 212), (208, 212, 213), (209, 213, 214), (209, 208, 213), (210, 215, 211), (211, 215, 216), (212, 216, 217), (213, 217, 218), (214, 218, 219), (214, 213, 218), (215, 220, 216), (216, 220, 221), (217, 221, 222), (218, 222, 223), (219, 223, 224), (219, 218, 223), (220, 225, 221), (221, 225, 226), (222, 226, 227), (223, 227, 228), (224, 228, 229), (224, 223, 228), (225, 230, 226), (226, 230, 231), (227, 231, 232), (228, 232, 233), (229, 233, 234), (229, 228, 233), (230, 235, 231), (231, 235, 236), (232, 236, 237), (233, 237, 238), (234, 238, 239), (234, 233, 238), (235, 240, 236), (236, 240, 241), (237, 241, 242), (238, 242, 243), (239, 243, 244), (239, 238, 243), (240, 245, 241), (241, 245, 246), (242, 246, 247), (243, 247, 248), (244, 248, 249), (244, 243, 248), (245, 250, 246), (246, 250, 251), (247, 251, 252), (248, 252, 253), (249, 253, 254), (249, 248, 253), (250, 255, 251), (251, 255, 256), (252, 256, 257), (253, 257, 258), (254, 258, 259), (254, 253, 258), (255, 260, 256), (256, 260, 261), (257, 261, 262), (258, 262, 263), (259, 263, 264), (259, 258, 263), (260, 265, 261), (261, 265, 266), (262, 266, 267), (263, 267, 268), (264, 268, 269), (264, 263, 268), (265, 270, 266), (266, 270, 271), (267, 271, 272), (268, 272, 273), (269, 273, 274), (269, 268, 273), (270, 275, 271), (271, 275, 276), (272, 276, 277), (273, 277, 278), (274, 278, 279), (274, 273, 278), (275, 280, 276), (276, 280, 281), (277, 281, 282), (278, 282, 283), (279, 283, 284), (279, 278, 283), (280, 285, 281), (281, 285, 286), (282, 286, 287), (283, 287, 288), (284, 288, 289), (284, 283, 288), (285, 290, 286), (286, 290, 291), (287, 291, 292), (288, 292, 293), (289, 293, 294), (289, 288, 293), (290, 295, 291), (291, 295, 296), (292, 296, 297), (293, 297, 298), (294, 298, 299), (294, 293, 298), (295, 300, 296), (296, 300, 301), (297, 301, 302), (298, 302, 303), (299, 303, 304), (299, 298, 303), (300, 305, 301), (301, 305, 306), (302, 306, 307), (303, 307, 308), (304, 308, 309), (304, 303, 308), (305, 310, 306), (306, 310, 311), (307, 311, 312), (308, 312, 313), (309, 313, 314), (309, 308, 313), (310, 315, 311), (311, 315, 316), (312, 316, 317), (313, 317, 318), (314, 318, 319), (314, 313, 318), (315, 2, 316), (316, 2, 1), (317, 1, 14), (318, 14, 13), (319, 13, 12), (319, 318, 13), (316, 312, 311), (317, 316, 1), (312, 308, 307), (313, 312, 317), (318, 317, 14), (7, 5, 16), (8, 13, 6), (7, 8, 6), (17, 16, 21), (9, 7, 17), (22, 21, 26), (18, 17, 22), (27, 26, 31), (23, 22, 27), (32, 31, 36), (28, 27, 32), (37, 36, 41), (33, 32, 37), (42, 41, 46), (38, 37, 42), (47, 46, 51), (43, 42, 47), (52, 51, 56), (48, 47, 52), (57, 56, 61), (53, 52, 57), (62, 61, 66), (58, 57, 62), (67, 66, 71), (63, 62, 67), (72, 71, 76), (68, 67, 72), (77, 76, 81), (73, 72, 77), (82, 81, 86), (78, 77, 82), (87, 86, 91), (83, 82, 87), (92, 91, 96), (88, 87, 92), (97, 96, 101), (93, 92, 97), (102, 101, 106), (98, 97, 102), (107, 106, 111), (103, 102, 107), (112, 111, 116), (108, 107, 112), (117, 116, 121), (113, 112, 117), (122, 121, 126), (118, 117, 122), (127, 126, 131), (123, 122, 127), (132, 131, 136), (128, 127, 132), (137, 136, 141), (133, 132, 137), (142, 141, 146), (138, 137, 142), (147, 146, 151), (143, 142, 147), (152, 151, 156), (148, 147, 152), (157, 156, 161), (153, 152, 157), (162, 161, 166), (158, 157, 162), (167, 166, 171), (163, 162, 167), (172, 171, 176), (168, 167, 172), (177, 176, 181), (173, 172, 177), (182, 181, 186), (178, 177, 182), (187, 186, 191), (183, 182, 187), (192, 191, 196), (188, 187, 192), (197, 196, 201), (193, 192, 197), (202, 201, 206), (198, 197, 202), (207, 206, 211), (203, 202, 207), (212, 211, 216), (208, 207, 212), (217, 216, 221), (213, 212, 217), (222, 221, 226), (218, 217, 222), (227, 226, 231), (223, 222, 227), (232, 231, 236), (228, 227, 232), (237, 236, 241), (233, 232, 237), (242, 241, 246), (238, 237, 242), (247, 246, 251), (243, 242, 247), (252, 251, 256), (248, 247, 252), (257, 256, 261), (253, 252, 257), (262, 261, 266), (258, 257, 262), (267, 266, 271), (263, 262, 267), (272, 271, 276), (268, 267, 272), (277, 276, 281), (273, 272, 277), (282, 281, 286), (278, 277, 282), (287, 286, 291), (283, 282, 287), (292, 291, 296), (288, 287, 292), (297, 296, 301), (293, 292, 297), (302, 301, 306), (298, 297, 302), (307, 306, 311), (303, 302, 307), (320, 321, 322), (323, 320, 322), (323, 324, 320), (323, 325, 324), (324, 325, 326), (326, 325, 327), (328, 327, 329), (330, 329, 331), (332, 331, 333), (334, 333, 335), (336, 335, 337), (336, 334, 335), (338, 339, 340), (338, 341, 339), (338, 342, 341), (341, 342, 343), (343, 342, 344), (345, 344, 346), (347, 346, 348), (349, 348, 350), (351, 350, 352), (353, 351, 352), (353, 354, 351), (353, 355, 354), (354, 355, 356), (356, 355, 357), (358, 357, 359), (360, 359, 361), (362, 361, 363), (364, 363, 365), (366, 364, 365), (366, 367, 364), (366, 368, 367), (367, 368, 369), (369, 368, 370), (371, 370, 372), (373, 372, 374), (375, 374, 376), (377, 376, 378), (379, 378, 380), (381, 379, 380), (381, 382, 379), (381, 383, 382), (382, 383, 384), (384, 383, 385), (386, 385, 387), (388, 387, 389), (390, 389, 391), (392, 391, 393), (394, 393, 395), (396, 394, 395), (396, 397, 394), (396, 398, 397), (397, 398, 399), (399, 398, 400), (401, 400, 402), (403, 402, 404), (405, 404, 406), (407, 406, 408), (409, 408, 410), (411, 409, 410), (411, 412, 409), (411, 413, 412), (412, 413, 414), (414, 413, 415), (416, 415, 417), (418, 417, 419), (420, 419, 421), (422, 421, 423), (424, 422, 423), (424, 425, 422), (424, 426, 425), (425, 426, 427), (427, 426, 428), (429, 428, 430), (431, 430, 432), (433, 432, 434), (435, 434, 337), (335, 435, 337), (343, 344, 345), (345, 346, 347), (347, 348, 349), (349, 350, 351), (356, 357, 358), (358, 359, 360), (360, 361, 362), (362, 363, 364), (369, 370, 371), (371, 372, 373), (373, 374, 375), (375, 376, 377), (377, 378, 379), (384, 385, 386), (386, 387, 388), (388, 389, 390), (390, 391, 392), (392, 393, 394), (399, 400, 401), (401, 402, 403), (403, 404, 405), (405, 406, 407), (407, 408, 409), (414, 415, 416), (416, 417, 418), (418, 419, 420), (420, 421, 422), (427, 428, 429), (429, 430, 431), (431, 432, 433), (433, 434, 435), (334, 332, 333), (332, 330, 331), (330, 328, 329), (328, 326, 327), (339, 322, 340), (340, 322, 321), (436, 437, 438), (439, 436, 438), (439, 440, 436), (439, 441, 440), (440, 441, 442), (442, 441, 443), (444, 443, 445), (446, 445, 447), (448, 447, 449), (450, 449, 451), (452, 451, 453), (452, 450, 451), (454, 455, 456), (454, 457, 455), (454, 458, 457), (457, 458, 459), (459, 458, 460), (461, 460, 462), (463, 462, 464), (465, 464, 466), (467, 466, 468), (469, 467, 468), (469, 470, 467), (469, 471, 470), (470, 471, 472), (472, 471, 473), (474, 473, 475), (476, 475, 477), (478, 477, 479), (480, 479, 481), (482, 480, 481), (482, 483, 480), (482, 484, 483), (483, 484, 485), (485, 484, 486), (487, 486, 488), (489, 488, 490), (491, 490, 492), (493, 492, 494), (495, 494, 496), (497, 495, 496), (497, 498, 495), (497, 499, 498), (498, 499, 500), (500, 499, 501), (502, 501, 503), (504, 503, 505), (506, 505, 507), (508, 507, 509), (510, 509, 511), (512, 510, 511), (512, 513, 510), (512, 514, 513), (513, 514, 515), (515, 514, 516), (517, 516, 518), (519, 518, 520), (521, 520, 522), (523, 522, 524), (525, 524, 526), (527, 525, 526), (527, 528, 525), (527, 529, 528), (528, 529, 530), (530, 529, 531), (532, 531, 533), (534, 533, 535), (536, 535, 537), (538, 537, 539), (540, 538, 539), (540, 541, 538), (540, 542, 541), (541, 542, 543), (543, 542, 544), (545, 544, 546), (547, 546, 548), (549, 548, 550), (551, 550, 453), (451, 551, 453), (459, 460, 461), (461, 462, 463), (463, 464, 465), (465, 466, 467), (472, 473, 474), (474, 475, 476), (476, 477, 478), (478, 479, 480), (485, 486, 487), (487, 488, 489), (489, 490, 491), (491, 492, 493), (493, 494, 495), (500, 501, 502), (502, 503, 504), (504, 505, 506), (506, 507, 508), (508, 509, 510), (515, 516, 517), (517, 518, 519), (519, 520, 521), (521, 522, 523), (523, 524, 525), (530, 531, 532), (532, 533, 534), (534, 535, 536), (536, 537, 538), (543, 544, 545), (545, 546, 547), (547, 548, 549), (549, 550, 551), (450, 448, 449), (448, 446, 447), (446, 444, 445), (444, 442, 443), (455, 438, 456), (456, 438, 437), (436, 552, 437), (436, 553, 552), (436, 440, 553), (553, 440, 554), (555, 554, 556), (557, 556, 558), (559, 558, 560), (561, 560, 562), (269, 562, 264), (269, 561, 562), (269, 274, 561), (561, 274, 563), (559, 563, 564), (557, 564, 565), (555, 565, 566), (553, 566, 552), (553, 555, 566), (553, 554, 555), (440, 442, 554), (554, 442, 567), (556, 567, 568), (558, 568, 569), (560, 569, 570), (562, 570, 571), (264, 571, 259), (264, 562, 571), (442, 444, 567), (567, 444, 572), (568, 572, 573), (569, 573, 574), (570, 574, 575), (571, 575, 576), (259, 576, 254), (259, 571, 576), (444, 446, 572), (572, 446, 577), (573, 577, 578), (574, 578, 579), (575, 579, 580), (576, 580, 581), (254, 581, 249), (254, 576, 581), (446, 448, 577), (577, 448, 582), (578, 582, 583), (579, 583, 584), (580, 584, 585), (581, 585, 586), (249, 586, 244), (249, 581, 586), (448, 450, 582), (582, 450, 587), (583, 587, 588), (584, 588, 589), (585, 589, 590), (586, 590, 591), (244, 591, 239), (244, 586, 591), (450, 452, 587), (587, 452, 592), (588, 592, 593), (589, 593, 594), (590, 594, 595), (591, 595, 596), (239, 596, 234), (239, 591, 596), (452, 453, 592), (592, 453, 597), (593, 597, 598), (594, 598, 599), (595, 599, 600), (596, 600, 601), (234, 601, 229), (234, 596, 601), (453, 550, 597), (597, 550, 602), (598, 602, 603), (599, 603, 604), (600, 604, 605), (601, 605, 606), (229, 606, 224), (229, 601, 606), (550, 548, 602), (602, 548, 607), (603, 607, 608), (604, 608, 609), (605, 609, 610), (606, 610, 611), (224, 611, 219), (224, 606, 611), (548, 546, 607), (607, 546, 612), (608, 612, 613), (609, 613, 614), (610, 614, 615), (611, 615, 616), (219, 616, 214), (219, 611, 616), (546, 544, 612), (612, 544, 617), (613, 617, 618), (614, 618, 619), (615, 619, 620), (616, 620, 621), (214, 621, 209), (214, 616, 621), (544, 542, 617), (617, 542, 622), (618, 622, 623), (619, 623, 624), (620, 624, 625), (621, 625, 626), (209, 626, 204), (209, 621, 626), (542, 540, 622), (622, 540, 627), (623, 627, 628), (624, 628, 629), (625, 629, 630), (626, 630, 631), (204, 631, 199), (204, 626, 631), (540, 539, 627), (627, 539, 632), (628, 632, 633), (629, 633, 634), (630, 634, 635), (631, 635, 636), (199, 636, 194), (199, 631, 636), (539, 537, 632), (632, 537, 637), (633, 637, 638), (634, 638, 639), (635, 639, 640), (636, 640, 641), (194, 641, 189), (194, 636, 641), (537, 535, 637), (637, 535, 642), (638, 642, 643), (639, 643, 644), (640, 644, 645), (641, 645, 646), (189, 646, 184), (189, 641, 646), (535, 533, 642), (642, 533, 647), (643, 647, 648), (644, 648, 649), (645, 649, 650), (646, 650, 651), (184, 651, 179), (184, 646, 651), (533, 531, 647), (647, 531, 652), (648, 652, 653), (649, 653, 654), (650, 654, 655), (651, 655, 656), (179, 656, 174), (179, 651, 656), (531, 529, 652), (652, 529, 657), (653, 657, 658), (654, 658, 659), (655, 659, 660), (656, 660, 661), (174, 661, 169), (174, 656, 661), (529, 527, 657), (657, 527, 662), (658, 662, 663), (659, 663, 664), (660, 664, 665), (661, 665, 666), (169, 666, 164), (169, 661, 666), (527, 526, 662), (662, 526, 667), (663, 667, 668), (664, 668, 669), (665, 669, 670), (666, 670, 671), (164, 671, 159), (164, 666, 671), (526, 524, 667), (667, 524, 672), (668, 672, 673), (669, 673, 674), (670, 674, 675), (671, 675, 676), (159, 676, 154), (159, 671, 676), (524, 522, 672), (672, 522, 677), (673, 677, 678), (674, 678, 679), (675, 679, 680), (676, 680, 681), (154, 681, 149), (154, 676, 681), (522, 520, 677), (677, 520, 682), (678, 682, 683), (679, 683, 684), (680, 684, 685), (681, 685, 686), (149, 686, 144), (149, 681, 686), (520, 518, 682), (682, 518, 687), (683, 687, 688), (684, 688, 689), (685, 689, 690), (686, 690, 691), (144, 691, 139), (144, 686, 691), (518, 516, 687), (687, 516, 692), (688, 692, 693), (689, 693, 694), (690, 694, 695), (691, 695, 696), (139, 696, 134), (139, 691, 696), (516, 514, 692), (692, 514, 697), (693, 697, 698), (694, 698, 699), (695, 699, 700), (696, 700, 701), (134, 701, 129), (134, 696, 701), (514, 512, 697), (697, 512, 702), (698, 702, 703), (699, 703, 704), (700, 704, 705), (701, 705, 706), (129, 706, 124), (129, 701, 706), (512, 511, 702), (702, 511, 707), (703, 707, 708), (704, 708, 709), (705, 709, 710), (706, 710, 711), (124, 711, 119), (124, 706, 711), (707, 511, 712), (708, 712, 713), (709, 713, 714), (710, 714, 715), (711, 715, 716), (119, 716, 114), (119, 711, 716), (507, 717, 509), (507, 718, 717), (507, 505, 718), (718, 505, 719), (720, 719, 721), (722, 721, 723), (724, 723, 725), (726, 725, 727), (104, 727, 99), (104, 726, 727), (104, 109, 726), (726, 109, 728), (724, 728, 729), (722, 729, 730), (720, 730, 731), (718, 731, 717), (718, 720, 731), (718, 719, 720), (505, 503, 719), (719, 503, 732), (721, 732, 733), (723, 733, 734), (725, 734, 735), (727, 735, 736), (99, 736, 94), (99, 727, 736), (503, 501, 732), (732, 501, 737), (733, 737, 738), (734, 738, 739), (735, 739, 740), (736, 740, 741), (94, 741, 89), (94, 736, 741), (501, 499, 737), (737, 499, 742), (738, 742, 743), (739, 743, 744), (740, 744, 745), (741, 745, 746), (89, 746, 84), (89, 741, 746), (499, 497, 742), (742, 497, 747), (743, 747, 748), (744, 748, 749), (745, 749, 750), (746, 750, 751), (84, 751, 79), (84, 746, 751), (497, 496, 747), (747, 496, 752), (748, 752, 753), (749, 753, 754), (750, 754, 755), (751, 755, 756), (79, 756, 74), (79, 751, 756), (496, 494, 752), (752, 494, 757), (753, 757, 758), (754, 758, 759), (755, 759, 760), (756, 760, 761), (74, 761, 69), (74, 756, 761), (494, 492, 757), (757, 492, 762), (758, 762, 763), (759, 763, 764), (760, 764, 765), (761, 765, 766), (69, 766, 64), (69, 761, 766), (492, 490, 762), (762, 490, 767), (763, 767, 768), (764, 768, 769), (765, 769, 770), (766, 770, 771), (64, 771, 59), (64, 766, 771), (490, 488, 767), (767, 488, 772), (768, 772, 773), (769, 773, 774), (770, 774, 775), (771, 775, 776), (59, 776, 54), (59, 771, 776), (488, 486, 772), (772, 486, 777), (773, 777, 778), (774, 778, 779), (775, 779, 780), (776, 780, 781), (54, 781, 49), (54, 776, 781), (486, 484, 777), (777, 484, 782), (778, 782, 783), (779, 783, 784), (780, 784, 785), (781, 785, 786), (49, 786, 44), (49, 781, 786), (484, 482, 782), (782, 482, 787), (783, 787, 788), (784, 788, 789), (785, 789, 790), (786, 790, 791), (44, 791, 39), (44, 786, 791), (482, 481, 787), (787, 481, 792), (788, 792, 793), (789, 793, 794), (790, 794, 795), (791, 795, 796), (39, 796, 34), (39, 791, 796), (481, 479, 792), (792, 479, 797), (793, 797, 798), (794, 798, 799), (795, 799, 800), (796, 800, 801), (34, 801, 29), (34, 796, 801), (479, 477, 797), (797, 477, 802), (798, 802, 803), (799, 803, 804), (800, 804, 805), (801, 805, 806), (29, 806, 24), (29, 801, 806), (477, 475, 802), (802, 475, 807), (803, 807, 808), (804, 808, 809), (805, 809, 810), (806, 810, 811), (24, 811, 19), (24, 806, 811), (475, 473, 807), (807, 473, 812), (808, 812, 813), (809, 813, 814), (810, 814, 815), (811, 815, 816), (19, 816, 11), (19, 811, 816), (473, 471, 812), (812, 471, 817), (813, 817, 818), (814, 818, 819), (815, 819, 820), (816, 820, 821), (11, 821, 10), (11, 816, 821), (471, 469, 817), (817, 469, 822), (818, 822, 823), (819, 823, 824), (820, 824, 825), (821, 825, 826), (10, 826, 12), (10, 821, 826), (469, 468, 822), (822, 468, 827), (823, 827, 828), (824, 828, 829), (825, 829, 830), (826, 830, 831), (12, 831, 319), (12, 826, 831), (468, 466, 827), (827, 466, 832), (828, 832, 833), (829, 833, 834), (830, 834, 835), (831, 835, 836), (319, 836, 314), (319, 831, 836), (466, 464, 832), (832, 464, 837), (833, 837, 838), (834, 838, 839), (835, 839, 840), (836, 840, 841), (314, 841, 309), (314, 836, 841), (464, 462, 837), (837, 462, 842), (838, 842, 843), (839, 843, 844), (840, 844, 845), (841, 845, 846), (309, 846, 304), (309, 841, 846), (462, 460, 842), (842, 460, 847), (843, 847, 848), (844, 848, 849), (845, 849, 850), (846, 850, 851), (304, 851, 299), (304, 846, 851), (460, 458, 847), (847, 458, 852), (848, 852, 853), (849, 853, 854), (850, 854, 855), (851, 855, 856), (299, 856, 294), (299, 851, 856), (458, 454, 852), (852, 454, 857), (853, 857, 858), (854, 858, 859), (855, 859, 860), (856, 860, 861), (294, 861, 289), (294, 856, 861), (454, 456, 857), (857, 456, 862), (858, 862, 863), (859, 863, 864), (860, 864, 865), (861, 865, 866), (289, 866, 284), (289, 861, 866), (456, 437, 862), (862, 437, 867), (863, 867, 868), (864, 868, 869), (865, 869, 870), (866, 870, 871), (284, 871, 279), (284, 866, 871), (109, 114, 728), (728, 114, 716), (729, 716, 715), (730, 715, 714), (731, 714, 713), (717, 713, 712), (509, 712, 511), (509, 717, 712), (274, 279, 563), (563, 279, 871), (564, 871, 870), (565, 870, 869), (566, 869, 868), (552, 868, 867), (437, 552, 867), (703, 702, 707), (708, 707, 712), (703, 699, 698), (704, 703, 708), (699, 695, 694), (700, 699, 704), (695, 691, 690), (696, 695, 700), (863, 862, 867), (566, 868, 552), (868, 864, 863), (864, 860, 859), (865, 864, 869), (860, 856, 855), (861, 860, 865), (850, 855, 851), (854, 859, 855), (858, 863, 859), (565, 869, 566), (866, 865, 870), (557, 565, 555), (556, 557, 555), (567, 556, 554), (564, 870, 565), (572, 568, 567), (559, 564, 557), (558, 559, 557), (568, 558, 556), (563, 871, 564), (577, 573, 572), (573, 569, 568), (561, 563, 559), (560, 561, 559), (569, 560, 558), (582, 578, 577), (578, 574, 573), (574, 570, 569), (570, 562, 560), (587, 583, 582), (583, 579, 578), (579, 575, 574), (575, 571, 570), (592, 588, 587), (588, 584, 583), (584, 580, 579), (580, 576, 575), (597, 593, 592), (593, 589, 588), (589, 585, 584), (585, 581, 580), (602, 598, 597), (598, 594, 593), (594, 590, 589), (590, 586, 585), (607, 603, 602), (603, 599, 598), (599, 595, 594), (595, 591, 590), (612, 608, 607), (608, 604, 603), (604, 600, 599), (600, 596, 595), (617, 613, 612), (613, 609, 608), (609, 605, 604), (605, 601, 600), (622, 618, 617), (618, 614, 613), (614, 610, 609), (610, 606, 605), (627, 623, 622), (623, 619, 618), (619, 615, 614), (615, 611, 610), (632, 628, 627), (628, 624, 623), (624, 620, 619), (620, 616, 615), (637, 633, 632), (633, 629, 628), (629, 625, 624), (625, 621, 620), (642, 638, 637), (638, 634, 633), (634, 630, 629), (630, 626, 625), (647, 643, 642), (643, 639, 638), (639, 635, 634), (635, 631, 630), (652, 648, 647), (648, 644, 643), (644, 640, 639), (640, 636, 635), (657, 653, 652), (653, 649, 648), (649, 645, 644), (645, 641, 640), (662, 658, 657), (658, 654, 653), (654, 650, 649), (650, 646, 645), (667, 663, 662), (663, 659, 658), (659, 655, 654), (655, 651, 650), (672, 668, 667), (668, 664, 663), (664, 660, 659), (660, 656, 655), (677, 673, 672), (673, 669, 668), (669, 665, 664), (665, 661, 660), (682, 678, 677), (678, 674, 673), (674, 670, 669), (670, 666, 665), (687, 683, 682), (683, 679, 678), (679, 675, 674), (675, 671, 670), (692, 688, 687), (688, 684, 683), (684, 680, 679), (680, 676, 675), (697, 693, 692), (693, 689, 688), (689, 685, 684), (685, 681, 680), (702, 698, 697), (698, 694, 693), (694, 690, 689), (690, 686, 685), (709, 708, 713), (705, 704, 709), (701, 700, 705), (731, 713, 717), (710, 709, 714), (706, 705, 710), (730, 714, 731), (711, 710, 715), (722, 730, 720), (721, 722, 720), (732, 721, 719), (729, 715, 730), (737, 733, 732), (724, 729, 722), (723, 724, 722), (733, 723, 721), (728, 716, 729), (742, 738, 737), (738, 734, 733), (726, 728, 724), (725, 726, 724), (734, 725, 723), (747, 743, 742), (743, 739, 738), (739, 735, 734), (735, 727, 725), (752, 748, 747), (748, 744, 743), (744, 740, 739), (740, 736, 735), (757, 753, 752), (753, 749, 748), (749, 745, 744), (745, 741, 740), (762, 758, 757), (758, 754, 753), (754, 750, 749), (750, 746, 745), (767, 763, 762), (763, 759, 758), (759, 755, 754), (755, 751, 750), (772, 768, 767), (768, 764, 763), (764, 760, 759), (760, 756, 755), (777, 773, 772), (773, 769, 768), (769, 765, 764), (765, 761, 760), (782, 778, 777), (778, 774, 773), (774, 770, 769), (770, 766, 765), (787, 783, 782), (783, 779, 778), (779, 775, 774), (775, 771, 770), (792, 788, 787), (788, 784, 783), (784, 780, 779), (780, 776, 775), (797, 793, 792), (793, 789, 788), (789, 785, 784), (785, 781, 780), (802, 798, 797), (798, 794, 793), (794, 790, 789), (790, 786, 785), (807, 803, 802), (803, 799, 798), (799, 795, 794), (795, 791, 790), (812, 808, 807), (808, 804, 803), (804, 800, 799), (800, 796, 795), (817, 813, 812), (813, 809, 808), (809, 805, 804), (805, 801, 800), (822, 818, 817), (818, 814, 813), (814, 810, 809), (810, 806, 805), (827, 823, 822), (823, 819, 818), (819, 815, 814), (815, 811, 810), (832, 828, 827), (828, 824, 823), (824, 820, 819), (820, 816, 815), (837, 833, 832), (833, 829, 828), (829, 825, 824), (825, 821, 820), (842, 838, 837), (838, 834, 833), (834, 830, 829), (830, 826, 825), (847, 843, 842), (843, 839, 838), (839, 835, 834), (835, 831, 830), (852, 848, 847), (848, 844, 843), (844, 840, 839), (840, 836, 835), (857, 853, 852), (853, 849, 848), (849, 845, 844), (845, 841, 840), (862, 858, 857), (858, 854, 853), (854, 850, 849), (850, 846, 845), (315, 872, 2), (315, 873, 872), (315, 310, 873), (873, 310, 874), (875, 874, 876), (877, 876, 878), (879, 878, 880), (881, 880, 882), (348, 882, 350), (348, 881, 882), (348, 346, 881), (881, 346, 883), (879, 883, 884), (877, 884, 885), (875, 885, 886), (873, 886, 872), (873, 875, 886), (873, 874, 875), (310, 305, 874), (874, 305, 887), (876, 887, 888), (878, 888, 889), (880, 889, 890), (882, 890, 891), (350, 891, 352), (350, 882, 891), (305, 300, 887), (887, 300, 892), (888, 892, 893), (889, 893, 894), (890, 894, 895), (891, 895, 896), (352, 896, 353), (352, 891, 896), (300, 295, 892), (892, 295, 897), (893, 897, 898), (894, 898, 899), (895, 899, 900), (896, 900, 901), (353, 901, 355), (353, 896, 901), (295, 290, 897), (897, 290, 902), (898, 902, 903), (899, 903, 904), (900, 904, 905), (901, 905, 906), (355, 906, 357), (355, 901, 906), (290, 285, 902), (902, 285, 907), (903, 907, 908), (904, 908, 909), (905, 909, 910), (906, 910, 911), (357, 911, 359), (357, 906, 911), (285, 280, 907), (907, 280, 912), (908, 912, 913), (909, 913, 914), (910, 914, 915), (911, 915, 916), (359, 916, 361), (359, 911, 916), (280, 275, 912), (912, 275, 917), (913, 917, 918), (914, 918, 919), (915, 919, 920), (916, 920, 921), (361, 921, 363), (361, 916, 921), (275, 270, 917), (917, 270, 922), (918, 922, 923), (919, 923, 924), (920, 924, 925), (921, 925, 926), (363, 926, 365), (363, 921, 926), (270, 265, 922), (922, 265, 927), (923, 927, 928), (924, 928, 929), (925, 929, 930), (926, 930, 931), (365, 931, 366), (365, 926, 931), (265, 260, 927), (927, 260, 932), (928, 932, 933), (929, 933, 934), (930, 934, 935), (931, 935, 936), (366, 936, 368), (366, 931, 936), (260, 255, 932), (932, 255, 937), (933, 937, 938), (934, 938, 939), (935, 939, 940), (936, 940, 941), (368, 941, 370), (368, 936, 941), (255, 250, 937), (937, 250, 942), (938, 942, 943), (939, 943, 944), (940, 944, 945), (941, 945, 946), (370, 946, 372), (370, 941, 946), (250, 245, 942), (942, 245, 947), (943, 947, 948), (944, 948, 949), (945, 949, 950), (946, 950, 951), (372, 951, 374), (372, 946, 951), (245, 240, 947), (947, 240, 952), (948, 952, 953), (949, 953, 954), (950, 954, 955), (951, 955, 956), (374, 956, 376), (374, 951, 956), (240, 235, 952), (952, 235, 957), (953, 957, 958), (954, 958, 959), (955, 959, 960), (956, 960, 961), (376, 961, 378), (376, 956, 961), (235, 230, 957), (957, 230, 962), (958, 962, 963), (959, 963, 964), (960, 964, 965), (961, 965, 966), (378, 966, 380), (378, 961, 966), (230, 225, 962), (962, 225, 967), (963, 967, 968), (964, 968, 969), (965, 969, 970), (966, 970, 971), (380, 971, 381), (380, 966, 971), (225, 220, 967), (967, 220, 972), (968, 972, 973), (969, 973, 974), (970, 974, 975), (971, 975, 976), (381, 976, 383), (381, 971, 976), (220, 215, 972), (972, 215, 977), (973, 977, 978), (974, 978, 979), (975, 979, 980), (976, 980, 981), (383, 981, 385), (383, 976, 981), (215, 210, 977), (977, 210, 982), (978, 982, 983), (979, 983, 984), (980, 984, 985), (981, 985, 986), (385, 986, 387), (385, 981, 986), (210, 205, 982), (982, 205, 987), (983, 987, 988), (984, 988, 989), (985, 989, 990), (986, 990, 991), (387, 991, 389), (387, 986, 991), (205, 200, 987), (987, 200, 992), (988, 992, 993), (989, 993, 994), (990, 994, 995), (991, 995, 996), (389, 996, 391), (389, 991, 996), (200, 195, 992), (992, 195, 997), (993, 997, 998), (994, 998, 999), (995, 999, 1000), (996, 1000, 1001), (391, 1001, 393), (391, 996, 1001), (195, 190, 997), (997, 190, 1002), (998, 1002, 1003), (999, 1003, 1004), (1000, 1004, 1005), (1001, 1005, 1006), (393, 1006, 395), (393, 1001, 1006), (190, 185, 1002), (1002, 185, 1007), (1003, 1007, 1008), (1004, 1008, 1009), (1005, 1009, 1010), (1006, 1010, 1011), (395, 1011, 1012), (396, 1012, 1013), (398, 1013, 1014), (400, 1014, 1015), (402, 1015, 1016), (404, 1016, 1017), (406, 1017, 1018), (408, 1018, 1019), (410, 1019, 1020), (411, 1020, 1021), (413, 1021, 1022), (415, 1022, 1023), (417, 1023, 1024), (419, 1024, 1025), (421, 1025, 1026), (423, 1026, 1027), (424, 1027, 1028), (426, 1028, 1029), (428, 1029, 1030), (430, 1030, 1031), (432, 1031, 1032), (434, 1032, 1033), (337, 1033, 1034), (336, 1034, 1035), (334, 1035, 1036), (332, 1036, 1037), (330, 1037, 1038), (328, 1038, 1039), (326, 1039, 1040), (324, 1040, 1041), (320, 1041, 1042), (321, 1042, 1043), (1044, 1043, 1045), (1046, 1045, 1047), (1048, 1047, 1049), (1050, 1049, 1051), (872, 1051, 2), (872, 1050, 1051), (872, 886, 1050), (1050, 886, 1052), (1048, 1052, 1053), (1046, 1053, 1054), (1044, 1054, 340), (321, 1044, 340), (321, 1043, 1044), (185, 180, 1007), (1007, 180, 1055), (1008, 1055, 1056), (1009, 1056, 1057), (1010, 1057, 1058), (1011, 1058, 1012), (1011, 1010, 1058), (180, 175, 1055), (1055, 175, 1059), (1056, 1059, 1060), (1057, 1060, 1061), (1058, 1061, 1062), (1012, 1062, 1013), (1012, 1058, 1062), (175, 170, 1059), (1059, 170, 1063), (1060, 1063, 1064), (1061, 1064, 1065), (1062, 1065, 1066), (1013, 1066, 1014), (1013, 1062, 1066), (170, 165, 1063), (1063, 165, 1067), (1064, 1067, 1068), (1065, 1068, 1069), (1066, 1069, 1070), (1014, 1070, 1015), (1014, 1066, 1070), (165, 160, 1067), (1067, 160, 1071), (1068, 1071, 1072), (1069, 1072, 1073), (1070, 1073, 1074), (1015, 1074, 1016), (1015, 1070, 1074), (160, 155, 1071), (1071, 155, 1075), (1072, 1075, 1076), (1073, 1076, 1077), (1074, 1077, 1078), (1016, 1078, 1017), (1016, 1074, 1078), (155, 150, 1075), (1075, 150, 1079), (1076, 1079, 1080), (1077, 1080, 1081), (1078, 1081, 1082), (1017, 1082, 1018), (1017, 1078, 1082), (150, 145, 1079), (1079, 145, 1083), (1080, 1083, 1084), (1081, 1084, 1085), (1082, 1085, 1086), (1018, 1086, 1019), (1018, 1082, 1086), (145, 140, 1083), (1083, 140, 1087), (1084, 1087, 1088), (1085, 1088, 1089), (1086, 1089, 1090), (1019, 1090, 1020), (1019, 1086, 1090), (140, 135, 1087), (1087, 135, 1091), (1088, 1091, 1092), (1089, 1092, 1093), (1090, 1093, 1094), (1020, 1094, 1021), (1020, 1090, 1094), (135, 130, 1091), (1091, 130, 1095), (1092, 1095, 1096), (1093, 1096, 1097), (1094, 1097, 1098), (1021, 1098, 1022), (1021, 1094, 1098), (130, 125, 1095), (1095, 125, 1099), (1096, 1099, 1100), (1097, 1100, 1101), (1098, 1101, 1102), (1022, 1102, 1023), (1022, 1098, 1102), (125, 120, 1099), (1099, 120, 1103), (1100, 1103, 1104), (1101, 1104, 1105), (1102, 1105, 1106), (1023, 1106, 1024), (1023, 1102, 1106), (120, 115, 1103), (1103, 115, 1107), (1104, 1107, 1108), (1105, 1108, 1109), (1106, 1109, 1110), (1024, 1110, 1025), (1024, 1106, 1110), (115, 110, 1107), (1107, 110, 1111), (1108, 1111, 1112), (1109, 1112, 1113), (1110, 1113, 1114), (1025, 1114, 1026), (1025, 1110, 1114), (110, 105, 1111), (1111, 105, 1115), (1112, 1115, 1116), (1113, 1116, 1117), (1114, 1117, 1118), (1026, 1118, 1027), (1026, 1114, 1118), (105, 100, 1115), (1115, 100, 1119), (1116, 1119, 1120), (1117, 1120, 1121), (1118, 1121, 1122), (1027, 1122, 1028), (1027, 1118, 1122), (100, 95, 1119), (1119, 95, 1123), (1120, 1123, 1124), (1121, 1124, 1125), (1122, 1125, 1126), (1028, 1126, 1029), (1028, 1122, 1126), (95, 90, 1123), (1123, 90, 1127), (1124, 1127, 1128), (1125, 1128, 1129), (1126, 1129, 1130), (1029, 1130, 1030), (1029, 1126, 1130), (90, 85, 1127), (1127, 85, 1131), (1128, 1131, 1132), (1129, 1132, 1133), (1130, 1133, 1134), (1030, 1134, 1031), (1030, 1130, 1134), (85, 80, 1131), (1131, 80, 1135), (1132, 1135, 1136), (1133, 1136, 1137), (1134, 1137, 1138), (1031, 1138, 1032), (1031, 1134, 1138), (80, 75, 1135), (1135, 75, 1139), (1136, 1139, 1140), (1137, 1140, 1141), (1138, 1141, 1142), (1032, 1142, 1033), (1032, 1138, 1142), (75, 70, 1139), (1139, 70, 1143), (1140, 1143, 1144), (1141, 1144, 1145), (1142, 1145, 1146), (1033, 1146, 1034), (1033, 1142, 1146), (70, 65, 1143), (1143, 65, 1147), (1144, 1147, 1148), (1145, 1148, 1149), (1146, 1149, 1150), (1034, 1150, 1035), (1034, 1146, 1150), (65, 60, 1147), (1147, 60, 1151), (1148, 1151, 1152), (1149, 1152, 1153), (1150, 1153, 1154), (1035, 1154, 1036), (1035, 1150, 1154), (60, 55, 1151), (1151, 55, 1155), (1152, 1155, 1156), (1153, 1156, 1157), (1154, 1157, 1158), (1036, 1158, 1037), (1036, 1154, 1158), (55, 50, 1155), (1155, 50, 1159), (1156, 1159, 1160), (1157, 1160, 1161), (1158, 1161, 1162), (1037, 1162, 1038), (1037, 1158, 1162), (50, 45, 1159), (1159, 45, 1163), (1160, 1163, 1164), (1161, 1164, 1165), (1162, 1165, 1166), (1038, 1166, 1039), (1038, 1162, 1166), (45, 40, 1163), (1163, 40, 1167), (1164, 1167, 1168), (1165, 1168, 1169), (1166, 1169, 1170), (1039, 1170, 1040), (1039, 1166, 1170), (40, 35, 1167), (1167, 35, 1171), (1168, 1171, 1172), (1169, 1172, 1173), (1170, 1173, 1174), (1040, 1174, 1041), (1040, 1170, 1174), (35, 30, 1171), (1171, 30, 1175), (1172, 1175, 1176), (1173, 1176, 1177), (1174, 1177, 1178), (1041, 1178, 1042), (1041, 1174, 1178), (30, 25, 1175), (1175, 25, 1179), (1176, 1179, 1180), (1177, 1180, 1181), (1178, 1181, 1182), (1042, 1182, 1043), (1042, 1178, 1182), (25, 20, 1179), (1179, 20, 1183), (1180, 1183, 1184), (1181, 1184, 1185), (1182, 1185, 1045), (1043, 1182, 1045), (20, 15, 1183), (1183, 15, 1186), (1184, 1186, 1187), (1185, 1187, 1047), (1045, 1185, 1047), (15, 4, 1186), (1186, 4, 1188), (1187, 1188, 1049), (1047, 1187, 1049), (4, 0, 1188), (1188, 0, 1051), (1049, 1188, 1051), (0, 2, 1051), (321, 320, 1042), (320, 324, 1041), (324, 326, 1040), (326, 328, 1039), (328, 330, 1038), (330, 332, 1037), (332, 334, 1036), (334, 336, 1035), (336, 337, 1034), (337, 434, 1033), (434, 432, 1032), (432, 430, 1031), (430, 428, 1030), (428, 426, 1029), (426, 424, 1028), (424, 423, 1027), (423, 421, 1026), (421, 419, 1025), (419, 417, 1024), (417, 415, 1023), (415, 413, 1022), (413, 411, 1021), (411, 410, 1020), (410, 408, 1019), (408, 406, 1018), (406, 404, 1017), (404, 402, 1016), (402, 400, 1015), (400, 398, 1014), (398, 396, 1013), (396, 395, 1012), (1011, 395, 1006), (346, 344, 883), (883, 344, 1189), (884, 1189, 1190), (885, 1190, 1052), (886, 885, 1052), (344, 342, 1189), (1189, 342, 1191), (1190, 1191, 1053), (1052, 1190, 1053), (342, 338, 1191), (1191, 338, 1054), (1053, 1191, 1054), (338, 340, 1054), (1067, 1064, 1063), (1068, 1067, 1071), (1064, 1061, 1060), (1065, 1064, 1068), (1061, 1058, 1057), (1062, 1061, 1065), (1052, 1048, 1050), (1050, 1048, 1049), (1053, 1046, 1048), (1048, 1046, 1047), (1054, 1044, 1046), (1046, 1044, 1045), (876, 874, 887), (877, 885, 875), (876, 877, 875), (884, 1190, 885), (1189, 1191, 1190), (888, 887, 892), (878, 876, 888), (879, 884, 877), (878, 879, 877), (883, 1189, 884), (893, 892, 897), (889, 888, 893), (880, 878, 889), (881, 883, 879), (880, 881, 879), (898, 897, 902), (894, 893, 898), (890, 889, 894), (882, 880, 890), (903, 902, 907), (899, 898, 903), (895, 894, 899), (891, 890, 895), (908, 907, 912), (904, 903, 908), (900, 899, 904), (896, 895, 900), (913, 912, 917), (909, 908, 913), (905, 904, 909), (901, 900, 905), (918, 917, 922), (914, 913, 918), (910, 909, 914), (906, 905, 910), (923, 922, 927), (919, 918, 923), (915, 914, 919), (911, 910, 915), (928, 927, 932), (924, 923, 928), (920, 919, 924), (916, 915, 920), (933, 932, 937), (929, 928, 933), (925, 924, 929), (921, 920, 925), (938, 937, 942), (934, 933, 938), (930, 929, 934), (926, 925, 930), (943, 942, 947), (939, 938, 943), (935, 934, 939), (931, 930, 935), (948, 947, 952), (944, 943, 948), (940, 939, 944), (936, 935, 940), (953, 952, 957), (949, 948, 953), (945, 944, 949), (941, 940, 945), (958, 957, 962), (954, 953, 958), (950, 949, 954), (946, 945, 950), (963, 962, 967), (959, 958, 963), (955, 954, 959), (951, 950, 955), (968, 967, 972), (964, 963, 968), (960, 959, 964), (956, 955, 960), (973, 972, 977), (969, 968, 973), (965, 964, 969), (961, 960, 965), (978, 977, 982), (974, 973, 978), (970, 969, 974), (966, 965, 970), (983, 982, 987), (979, 978, 983), (975, 974, 979), (971, 970, 975), (988, 987, 992), (984, 983, 988), (980, 979, 984), (976, 975, 980), (993, 992, 997), (989, 988, 993), (985, 984, 989), (981, 980, 985), (998, 997, 1002), (994, 993, 998), (990, 989, 994), (986, 985, 990), (1003, 1002, 1007), (999, 998, 1003), (995, 994, 999), (991, 990, 995), (1008, 1007, 1055), (1004, 1003, 1008), (1000, 999, 1004), (996, 995, 1000), (1056, 1055, 1059), (1009, 1008, 1056), (1005, 1004, 1009), (1001, 1000, 1005), (1060, 1059, 1063), (1057, 1056, 1060), (1010, 1009, 1057), (1006, 1005, 1010), (1072, 1071, 1075), (1069, 1068, 1072), (1066, 1065, 1069), (1076, 1075, 1079), (1073, 1072, 1076), (1070, 1069, 1073), (1080, 1079, 1083), (1077, 1076, 1080), (1074, 1073, 1077), (1084, 1083, 1087), (1081, 1080, 1084), (1078, 1077, 1081), (1088, 1087, 1091), (1085, 1084, 1088), (1082, 1081, 1085), (1092, 1091, 1095), (1089, 1088, 1092), (1086, 1085, 1089), (1096, 1095, 1099), (1093, 1092, 1096), (1090, 1089, 1093), (1100, 1099, 1103), (1097, 1096, 1100), (1094, 1093, 1097), (1104, 1103, 1107), (1101, 1100, 1104), (1098, 1097, 1101), (1108, 1107, 1111), (1105, 1104, 1108), (1102, 1101, 1105), (1112, 1111, 1115), (1109, 1108, 1112), (1106, 1105, 1109), (1116, 1115, 1119), (1113, 1112, 1116), (1110, 1109, 1113), (1120, 1119, 1123), (1117, 1116, 1120), (1114, 1113, 1117), (1124, 1123, 1127), (1121, 1120, 1124), (1118, 1117, 1121), (1128, 1127, 1131), (1125, 1124, 1128), (1122, 1121, 1125), (1132, 1131, 1135), (1129, 1128, 1132), (1126, 1125, 1129), (1136, 1135, 1139), (1133, 1132, 1136), (1130, 1129, 1133), (1140, 1139, 1143), (1137, 1136, 1140), (1134, 1133, 1137), (1144, 1143, 1147), (1141, 1140, 1144), (1138, 1137, 1141), (1148, 1147, 1151), (1145, 1144, 1148), (1142, 1141, 1145), (1152, 1151, 1155), (1149, 1148, 1152), (1146, 1145, 1149), (1156, 1155, 1159), (1153, 1152, 1156), (1150, 1149, 1153), (1160, 1159, 1163), (1157, 1156, 1160), (1154, 1153, 1157), (1164, 1163, 1167), (1161, 1160, 1164), (1158, 1157, 1161), (1168, 1167, 1171), (1165, 1164, 1168), (1162, 1161, 1165), (1172, 1171, 1175), (1169, 1168, 1172), (1166, 1165, 1169), (1176, 1175, 1179), (1173, 1172, 1176), (1170, 1169, 1173), (1180, 1179, 1183), (1177, 1176, 1180), (1174, 1173, 1177), (1184, 1183, 1186), (1181, 1180, 1184), (1178, 1177, 1181), (1187, 1186, 1188), (1185, 1184, 1187), (1182, 1181, 1185), (1192, 508, 1193), (1192, 506, 508), (1192, 1194, 506), (506, 1194, 504), (504, 1194, 1195), (502, 1195, 1196), (500, 1196, 1197), (498, 1197, 1198), (495, 1198, 1199), (493, 1199, 1200), (491, 1200, 1201), (489, 1201, 1202), (487, 1202, 1203), (485, 1203, 1204), (483, 1204, 1205), (480, 1205, 1206), (478, 1206, 1207), (476, 1207, 1208), (474, 1208, 1209), (472, 1209, 1210), (470, 1210, 1211), (467, 1211, 1212), (465, 1212, 1213), (463, 1213, 1214), (461, 1214, 1215), (459, 1215, 1216), (457, 1216, 1217), (455, 1217, 1218), (438, 1218, 1219), (439, 1219, 1220), (441, 1220, 1221), (443, 1221, 1222), (445, 1222, 1223), (447, 1223, 1224), (449, 1224, 1225), (451, 1225, 1226), (551, 1226, 1227), (549, 1227, 1228), (547, 1228, 1229), (545, 1229, 1230), (543, 1230, 1231), (541, 1231, 1232), (538, 1232, 1233), (536, 1233, 1234), (534, 1234, 1235), (532, 1235, 1236), (530, 1236, 1237), (528, 1237, 1238), (525, 1238, 1239), (523, 1239, 1240), (521, 1240, 1241), (519, 1241, 1242), (517, 1242, 1243), (515, 1243, 1244), (513, 1244, 1245), (510, 1245, 1193), (508, 510, 1193), (504, 1195, 502), (502, 1196, 500), (500, 1197, 498), (498, 1198, 495), (495, 1199, 493), (493, 1200, 491), (491, 1201, 489), (489, 1202, 487), (487, 1203, 485), (485, 1204, 483), (483, 1205, 480), (480, 1206, 478), (478, 1207, 476), (476, 1208, 474), (474, 1209, 472), (472, 1210, 470), (470, 1211, 467), (467, 1212, 465), (465, 1213, 463), (463, 1214, 461), (461, 1215, 459), (459, 1216, 457), (457, 1217, 455), (455, 1218, 438), (438, 1219, 439), (439, 1220, 441), (441, 1221, 443), (443, 1222, 445), (445, 1223, 447), (447, 1224, 449), (449, 1225, 451), (451, 1226, 551), (551, 1227, 549), (549, 1228, 547), (547, 1229, 545), (545, 1230, 543), (543, 1231, 541), (541, 1232, 538), (538, 1233, 536), (536, 1234, 534), (534, 1235, 532), (532, 1236, 530), (530, 1237, 528), (528, 1238, 525), (525, 1239, 523), (523, 1240, 521), (521, 1241, 519), (519, 1242, 517), (517, 1243, 515), (515, 1244, 513), (513, 1245, 510), (1245, 1220, 1193), (1245, 1221, 1220), (1245, 1244, 1221), (1221, 1244, 1222), (1222, 1244, 1243), (1223, 1243, 1242), (1224, 1242, 1241), (1225, 1241, 1240), (1226, 1240, 1239), (1227, 1239, 1238), (1228, 1238, 1237), (1229, 1237, 1236), (1230, 1236, 1235), (1231, 1235, 1234), (1232, 1234, 1233), (1232, 1231, 1234), (1222, 1243, 1223), (1223, 1242, 1224), (1224, 1241, 1225), (1225, 1240, 1226), (1226, 1239, 1227), (1227, 1238, 1228), (1228, 1237, 1229), (1229, 1236, 1230), (1230, 1235, 1231), (1220, 1219, 1193), (1193, 1219, 1192), (1192, 1219, 1218), (1194, 1218, 1217), (1195, 1217, 1216), (1196, 1216, 1215), (1197, 1215, 1214), (1198, 1214, 1213), (1199, 1213, 1212), (1200, 1212, 1211), (1201, 1211, 1210), (1202, 1210, 1209), (1203, 1209, 1208), (1204, 1208, 1207), (1205, 1207, 1206), (1205, 1204, 1207), (1192, 1218, 1194), (1194, 1217, 1195), (1195, 1216, 1196), (1196, 1215, 1197), (1197, 1214, 1198), (1198, 1213, 1199), (1199, 1212, 1200), (1200, 1211, 1201), (1201, 1210, 1202), (1202, 1209, 1203), (1203, 1208, 1204), (1246, 323, 1247), (1246, 325, 323), (1246, 1248, 325), (325, 1248, 327), (327, 1248, 1249), (329, 1249, 1250), (331, 1250, 1251), (333, 1251, 1252), (335, 1252, 1253), (435, 1253, 1254), (433, 1254, 1255), (431, 1255, 1256), (429, 1256, 1257), (427, 1257, 1258), (425, 1258, 1259), (422, 1259, 1260), (420, 1260, 1261), (418, 1261, 1262), (416, 1262, 1263), (414, 1263, 1264), (412, 1264, 1265), (409, 1265, 1266), (407, 1266, 1267), (405, 1267, 1268), (403, 1268, 1269), (401, 1269, 1270), (399, 1270, 1271), (397, 1271, 1272), (394, 1272, 1273), (392, 1273, 1274), (390, 1274, 1275), (388, 1275, 1276), (386, 1276, 1277), (384, 1277, 1278), (382, 1278, 1279), (379, 1279, 1280), (377, 1280, 1281), (375, 1281, 1282), (373, 1282, 1283), (371, 1283, 1284), (369, 1284, 1285), (367, 1285, 1286), (364, 1286, 1287), (362, 1287, 1288), (360, 1288, 1289), (358, 1289, 1290), (356, 1290, 1291), (354, 1291, 1292), (351, 1292, 1293), (349, 1293, 1294), (347, 1294, 1295), (345, 1295, 1296), (343, 1296, 1297), (341, 1297, 1298), (339, 1298, 1299), (322, 1299, 1247), (323, 322, 1247), (327, 1249, 329), (329, 1250, 331), (331, 1251, 333), (333, 1252, 335), (335, 1253, 435), (435, 1254, 433), (433, 1255, 431), (431, 1256, 429), (429, 1257, 427), (427, 1258, 425), (425, 1259, 422), (422, 1260, 420), (420, 1261, 418), (418, 1262, 416), (416, 1263, 414), (414, 1264, 412), (412, 1265, 409), (409, 1266, 407), (407, 1267, 405), (405, 1268, 403), (403, 1269, 401), (401, 1270, 399), (399, 1271, 397), (397, 1272, 394), (394, 1273, 392), (392, 1274, 390), (390, 1275, 388), (388, 1276, 386), (386, 1277, 384), (384, 1278, 382), (382, 1279, 379), (379, 1280, 377), (377, 1281, 375), (375, 1282, 373), (373, 1283, 371), (371, 1284, 369), (369, 1285, 367), (367, 1286, 364), (364, 1287, 362), (362, 1288, 360), (360, 1289, 358), (358, 1290, 356), (356, 1291, 354), (354, 1292, 351), (351, 1293, 349), (349, 1294, 347), (347, 1295, 345), (345, 1296, 343), (343, 1297, 341), (341, 1298, 339), (339, 1299, 322), (1246, 1247, 1300), (1301, 1246, 1300), (1301, 1248, 1246), (1301, 1302, 1248), (1248, 1302, 1249), (1249, 1302, 1303), (1250, 1303, 1304), (1251, 1304, 1252), (1251, 1250, 1304), (1298, 1305, 1299), (1298, 1306, 1305), (1298, 1297, 1306), (1306, 1297, 1307), (1307, 1297, 1296), (1308, 1296, 1295), (1294, 1308, 1295), (1294, 1309, 1308), (1294, 1293, 1309), (1309, 1293, 1310), (1310, 1293, 1292), (1311, 1292, 1291), (1312, 1291, 1290), (1313, 1290, 1289), (1288, 1313, 1289), (1288, 1314, 1313), (1288, 1287, 1314), (1314, 1287, 1315), (1315, 1287, 1286), (1316, 1286, 1285), (1317, 1285, 1284), (1283, 1317, 1284), (1283, 1318, 1317), (1283, 1282, 1318), (1318, 1282, 1319), (1319, 1282, 1281), (1320, 1281, 1280), (1321, 1280, 1279), (1322, 1279, 1278), (1277, 1322, 1278), (1277, 1323, 1322), (1277, 1276, 1323), (1323, 1276, 1324), (1324, 1276, 1275), (1325, 1275, 1274), (1326, 1274, 1273), (1272, 1326, 1273), (1272, 1327, 1326), (1272, 1271, 1327), (1327, 1271, 1328), (1328, 1271, 1270), (1329, 1270, 1269), (1330, 1269, 1268), (1267, 1330, 1268), (1267, 1331, 1330), (1267, 1266, 1331), (1331, 1266, 1332), (1332, 1266, 1265), (1333, 1265, 1264), (1334, 1264, 1263), (1335, 1263, 1262), (1261, 1335, 1262), (1261, 1336, 1335), (1261, 1260, 1336), (1336, 1260, 1337), (1337, 1260, 1259), (1338, 1259, 1258), (1339, 1258, 1257), (1256, 1339, 1257), (1256, 1340, 1339), (1256, 1255, 1340), (1340, 1255, 1341), (1341, 1255, 1254), (1342, 1254, 1253), (1343, 1253, 1252), (1304, 1343, 1252), (1307, 1296, 1308), (1310, 1292, 1311), (1311, 1291, 1312), (1312, 1290, 1313), (1315, 1286, 1316), (1316, 1285, 1317), (1319, 1281, 1320), (1320, 1280, 1321), (1321, 1279, 1322), (1324, 1275, 1325), (1325, 1274, 1326), (1328, 1270, 1329), (1329, 1269, 1330), (1332, 1265, 1333), (1333, 1264, 1334), (1334, 1263, 1335), (1337, 1259, 1338), (1338, 1258, 1339), (1341, 1254, 1342), (1342, 1253, 1343), (1250, 1249, 1303), (1305, 1300, 1299), (1299, 1300, 1247), (1344, 1345, 1346), (1344, 1347, 1345), (1344, 1348, 1347), (1347, 1348, 1349), (1349, 1348, 1350), (1351, 1350, 1352), (1353, 1352, 1354), (1355, 1354, 1356), (1357, 1356, 1358), (1359, 1358, 1360), (1361, 1360, 1362), (1363, 1362, 1364), (1363, 1361, 1362), (1349, 1350, 1351), (1351, 1352, 1353), (1353, 1354, 1355), (1355, 1356, 1357), (1357, 1358, 1359), (1359, 1360, 1361), (1345, 1365, 1346), (1346, 1365, 1366), (1366, 1365, 1367), (1368, 1367, 1369), (1370, 1369, 1371), (1372, 1371, 1373), (1374, 1373, 1375), (1376, 1375, 1377), (1378, 1377, 1379), (1380, 1379, 1381), (1382, 1381, 1383), (1384, 1382, 1383), (1366, 1367, 1368), (1368, 1369, 1370), (1370, 1371, 1372), (1372, 1373, 1374), (1374, 1375, 1376), (1376, 1377, 1378), (1378, 1379, 1380), (1380, 1381, 1382), (1385, 1386, 1387), (1385, 1388, 1386), (1385, 1389, 1388), (1388, 1389, 1390), (1391, 1390, 1392), (1393, 1392, 1394), (1395, 1394, 1396), (1397, 1396, 1398), (1356, 1398, 1358), (1356, 1397, 1398), (1356, 1354, 1397), (1397, 1354, 1399), (1395, 1399, 1400), (1393, 1400, 1401), (1391, 1401, 1402), (1388, 1402, 1386), (1388, 1391, 1402), (1388, 1390, 1391), (1389, 1403, 1390), (1390, 1403, 1404), (1392, 1404, 1405), (1394, 1405, 1406), (1396, 1406, 1407), (1398, 1407, 1408), (1358, 1408, 1360), (1358, 1398, 1408), (1403, 1409, 1404), (1404, 1409, 1410), (1405, 1410, 1411), (1406, 1411, 1412), (1407, 1412, 1413), (1408, 1413, 1414), (1360, 1414, 1362), (1360, 1408, 1414), (1409, 1415, 1410), (1410, 1415, 1416), (1411, 1416, 1417), (1412, 1417, 1418), (1413, 1418, 1419), (1414, 1419, 1420), (1362, 1420, 1364), (1362, 1414, 1420), (1415, 1421, 1416), (1416, 1421, 1422), (1417, 1422, 1423), (1418, 1423, 1424), (1419, 1424, 1425), (1420, 1425, 1426), (1364, 1426, 1363), (1364, 1420, 1426), (1421, 1427, 1422), (1422, 1427, 1428), (1423, 1428, 1429), (1424, 1429, 1430), (1425, 1430, 1431), (1426, 1431, 1432), (1363, 1432, 1361), (1363, 1426, 1432), (1427, 1433, 1428), (1428, 1433, 1434), (1429, 1434, 1435), (1430, 1435, 1436), (1431, 1436, 1437), (1432, 1437, 1438), (1361, 1438, 1359), (1361, 1432, 1438), (1433, 1439, 1434), (1434, 1439, 1440), (1435, 1440, 1441), (1436, 1441, 1442), (1437, 1442, 1443), (1438, 1443, 1444), (1359, 1444, 1357), (1359, 1438, 1444), (1439, 1445, 1440), (1440, 1445, 1446), (1441, 1446, 1447), (1442, 1447, 1448), (1443, 1448, 1449), (1444, 1449, 1450), (1357, 1450, 1451), (1355, 1451, 1452), (1353, 1452, 1453), (1351, 1453, 1454), (1349, 1454, 1455), (1347, 1455, 1456), (1345, 1456, 1457), (1365, 1457, 1458), (1367, 1458, 1459), (1369, 1459, 1460), (1371, 1460, 1461), (1373, 1461, 1462), (1375, 1462, 1463), (1377, 1463, 1464), (1465, 1464, 1466), (1467, 1466, 1468), (1469, 1468, 1470), (1471, 1470, 1472), (1473, 1472, 1474), (1475, 1473, 1474), (1475, 1476, 1473), (1475, 1477, 1476), (1476, 1477, 1478), (1479, 1478, 1480), (1481, 1480, 1482), (1483, 1482, 1484), (1485, 1484, 1486), (1380, 1486, 1378), (1380, 1485, 1486), (1380, 1382, 1485), (1485, 1382, 1487), (1483, 1487, 1488), (1481, 1488, 1489), (1479, 1489, 1490), (1476, 1490, 1473), (1476, 1479, 1490), (1476, 1478, 1479), (1445, 1491, 1446), (1446, 1491, 1492), (1447, 1492, 1493), (1448, 1493, 1494), (1449, 1494, 1495), (1450, 1495, 1451), (1450, 1449, 1495), (1491, 1496, 1492), (1492, 1496, 1497), (1493, 1497, 1498), (1494, 1498, 1499), (1495, 1499, 1500), (1451, 1500, 1452), (1451, 1495, 1500), (1496, 1501, 1497), (1497, 1501, 1502), (1498, 1502, 1503), (1499, 1503, 1504), (1500, 1504, 1505), (1452, 1505, 1453), (1452, 1500, 1505), (1501, 1506, 1502), (1502, 1506, 1507), (1503, 1507, 1508), (1504, 1508, 1509), (1505, 1509, 1510), (1453, 1510, 1454), (1453, 1505, 1510), (1506, 1511, 1507), (1507, 1511, 1512), (1508, 1512, 1513), (1509, 1513, 1514), (1510, 1514, 1515), (1454, 1515, 1455), (1454, 1510, 1515), (1511, 1516, 1512), (1512, 1516, 1517), (1513, 1517, 1518), (1514, 1518, 1519), (1515, 1519, 1520), (1455, 1520, 1456), (1455, 1515, 1520), (1516, 1521, 1517), (1517, 1521, 1522), (1518, 1522, 1523), (1519, 1523, 1524), (1520, 1524, 1525), (1456, 1525, 1457), (1456, 1520, 1525), (1521, 1526, 1522), (1522, 1526, 1527), (1523, 1527, 1528), (1524, 1528, 1529), (1525, 1529, 1530), (1457, 1530, 1458), (1457, 1525, 1530), (1526, 1531, 1527), (1527, 1531, 1532), (1528, 1532, 1533), (1529, 1533, 1534), (1530, 1534, 1535), (1458, 1535, 1459), (1458, 1530, 1535), (1531, 1536, 1532), (1532, 1536, 1537), (1533, 1537, 1538), (1534, 1538, 1539), (1535, 1539, 1540), (1459, 1540, 1460), (1459, 1535, 1540), (1536, 1541, 1537), (1537, 1541, 1542), (1538, 1542, 1543), (1539, 1543, 1544), (1540, 1544, 1545), (1460, 1545, 1461), (1460, 1540, 1545), (1541, 1546, 1542), (1542, 1546, 1547), (1543, 1547, 1548), (1544, 1548, 1549), (1545, 1549, 1550), (1461, 1550, 1462), (1461, 1545, 1550), (1546, 1551, 1547), (1547, 1551, 1552), (1548, 1552, 1553), (1549, 1553, 1554), (1550, 1554, 1555), (1462, 1555, 1463), (1462, 1550, 1555), (1551, 1556, 1552), (1552, 1556, 1557), (1553, 1557, 1558), (1554, 1558, 1559), (1555, 1559, 1560), (1463, 1560, 1464), (1463, 1555, 1560), (1556, 1561, 1557), (1557, 1561, 1562), (1558, 1562, 1563), (1559, 1563, 1564), (1560, 1564, 1466), (1464, 1560, 1466), (1561, 1565, 1562), (1562, 1565, 1566), (1563, 1566, 1567), (1564, 1567, 1468), (1466, 1564, 1468), (1565, 1568, 1566), (1566, 1568, 1569), (1567, 1569, 1470), (1468, 1567, 1470), (1568, 1570, 1569), (1569, 1570, 1472), (1470, 1569, 1472), (1570, 1474, 1472), (1477, 1571, 1478), (1478, 1571, 1572), (1480, 1572, 1573), (1482, 1573, 1574), (1484, 1574, 1575), (1486, 1575, 1576), (1378, 1576, 1376), (1378, 1486, 1576), (1571, 1577, 1572), (1572, 1577, 1578), (1573, 1578, 1579), (1574, 1579, 1580), (1575, 1580, 1581), (1576, 1581, 1582), (1376, 1582, 1374), (1376, 1576, 1582), (1577, 1583, 1578), (1578, 1583, 1584), (1579, 1584, 1585), (1580, 1585, 1586), (1581, 1586, 1587), (1582, 1587, 1588), (1374, 1588, 1372), (1374, 1582, 1588), (1583, 1589, 1584), (1584, 1589, 1590), (1585, 1590, 1591), (1586, 1591, 1592), (1587, 1592, 1593), (1588, 1593, 1594), (1372, 1594, 1370), (1372, 1588, 1594), (1589, 1595, 1590), (1590, 1595, 1596), (1591, 1596, 1597), (1592, 1597, 1598), (1593, 1598, 1599), (1594, 1599, 1600), (1370, 1600, 1368), (1370, 1594, 1600), (1595, 1601, 1596), (1596, 1601, 1602), (1597, 1602, 1603), (1598, 1603, 1604), (1599, 1604, 1605), (1600, 1605, 1606), (1368, 1606, 1366), (1368, 1600, 1606), (1601, 1607, 1602), (1602, 1607, 1608), (1603, 1608, 1609), (1604, 1609, 1610), (1605, 1610, 1611), (1606, 1611, 1612), (1366, 1612, 1346), (1366, 1606, 1612), (1607, 1613, 1608), (1608, 1613, 1614), (1609, 1614, 1615), (1610, 1615, 1616), (1611, 1616, 1617), (1612, 1617, 1618), (1346, 1618, 1619), (1344, 1619, 1620), (1348, 1620, 1621), (1350, 1621, 1622), (1352, 1622, 1399), (1354, 1352, 1399), (1613, 1623, 1614), (1614, 1623, 1624), (1615, 1624, 1625), (1616, 1625, 1626), (1617, 1626, 1627), (1618, 1627, 1619), (1618, 1617, 1627), (1623, 1628, 1624), (1624, 1628, 1629), (1625, 1629, 1630), (1626, 1630, 1631), (1627, 1631, 1632), (1619, 1632, 1620), (1619, 1627, 1632), (1628, 1633, 1629), (1629, 1633, 1634), (1630, 1634, 1635), (1631, 1635, 1636), (1632, 1636, 1637), (1620, 1637, 1621), (1620, 1632, 1637), (1633, 1638, 1634), (1634, 1638, 1639), (1635, 1639, 1640), (1636, 1640, 1641), (1637, 1641, 1642), (1621, 1642, 1622), (1621, 1637, 1642), (1638, 1387, 1639), (1639, 1387, 1386), (1640, 1386, 1402), (1641, 1402, 1401), (1642, 1401, 1400), (1622, 1400, 1399), (1622, 1642, 1400), (1618, 1346, 1612), (1382, 1384, 1487), (1487, 1384, 1643), (1488, 1643, 1644), (1489, 1644, 1645), (1490, 1645, 1471), (1473, 1471, 1472), (1473, 1490, 1471), (1384, 1383, 1643), (1643, 1383, 1646), (1644, 1646, 1647), (1645, 1647, 1469), (1471, 1469, 1470), (1471, 1645, 1469), (1383, 1381, 1646), (1646, 1381, 1648), (1647, 1648, 1467), (1469, 1467, 1468), (1469, 1647, 1467), (1381, 1379, 1648), (1648, 1379, 1465), (1467, 1465, 1466), (1467, 1648, 1465), (1379, 1377, 1465), (1465, 1377, 1464), (1377, 1375, 1463), (1375, 1373, 1462), (1373, 1371, 1461), (1371, 1369, 1460), (1369, 1367, 1459), (1367, 1365, 1458), (1365, 1345, 1457), (1345, 1347, 1456), (1347, 1349, 1455), (1349, 1351, 1454), (1351, 1353, 1453), (1353, 1355, 1452), (1355, 1357, 1451), (1450, 1357, 1444), (1352, 1350, 1622), (1350, 1348, 1621), (1348, 1344, 1620), (1344, 1346, 1619), (1542, 1538, 1537), (1543, 1542, 1547), (1538, 1534, 1533), (1539, 1538, 1543), (1534, 1530, 1529), (1535, 1534, 1539), (1386, 1640, 1639), (1640, 1636, 1635), (1641, 1640, 1402), (1636, 1632, 1631), (1637, 1636, 1641), (1626, 1631, 1627), (1630, 1635, 1631), (1634, 1639, 1635), (1642, 1641, 1401), (1392, 1390, 1404), (1393, 1401, 1391), (1392, 1393, 1391), (1405, 1404, 1410), (1394, 1392, 1405), (1395, 1400, 1393), (1394, 1395, 1393), (1411, 1410, 1416), (1406, 1405, 1411), (1396, 1394, 1406), (1397, 1399, 1395), (1396, 1397, 1395), (1417, 1416, 1422), (1412, 1411, 1417), (1407, 1406, 1412), (1398, 1396, 1407), (1423, 1422, 1428), (1418, 1417, 1423), (1413, 1412, 1418), (1408, 1407, 1413), (1429, 1428, 1434), (1424, 1423, 1429), (1419, 1418, 1424), (1414, 1413, 1419), (1435, 1434, 1440), (1430, 1429, 1435), (1425, 1424, 1430), (1420, 1419, 1425), (1441, 1440, 1446), (1436, 1435, 1441), (1431, 1430, 1436), (1426, 1425, 1431), (1447, 1446, 1492), (1442, 1441, 1447), (1437, 1436, 1442), (1432, 1431, 1437), (1493, 1492, 1497), (1448, 1447, 1493), (1443, 1442, 1448), (1438, 1437, 1443), (1498, 1497, 1502), (1494, 1493, 1498), (1449, 1448, 1494), (1444, 1443, 1449), (1503, 1502, 1507), (1499, 1498, 1503), (1495, 1494, 1499), (1508, 1507, 1512), (1504, 1503, 1508), (1500, 1499, 1504), (1513, 1512, 1517), (1509, 1508, 1513), (1505, 1504, 1509), (1518, 1517, 1522), (1514, 1513, 1518), (1510, 1509, 1514), (1523, 1522, 1527), (1519, 1518, 1523), (1515, 1514, 1519), (1528, 1527, 1532), (1524, 1523, 1528), (1520, 1519, 1524), (1533, 1532, 1537), (1529, 1528, 1533), (1525, 1524, 1529), (1548, 1547, 1552), (1544, 1543, 1548), (1540, 1539, 1544), (1553, 1552, 1557), (1549, 1548, 1553), (1545, 1544, 1549), (1558, 1557, 1562), (1554, 1553, 1558), (1550, 1549, 1554), (1563, 1562, 1566), (1559, 1558, 1563), (1555, 1554, 1559), (1567, 1566, 1569), (1564, 1563, 1567), (1560, 1559, 1564), (1489, 1645, 1490), (1644, 1647, 1645), (1646, 1648, 1647), (1480, 1478, 1572), (1481, 1489, 1479), (1480, 1481, 1479), (1488, 1644, 1489), (1643, 1646, 1644), (1573, 1572, 1578), (1482, 1480, 1573), (1483, 1488, 1481), (1482, 1483, 1481), (1487, 1643, 1488), (1579, 1578, 1584), (1574, 1573, 1579), (1484, 1482, 1574), (1485, 1487, 1483), (1484, 1485, 1483), (1585, 1584, 1590), (1580, 1579, 1585), (1575, 1574, 1580), (1486, 1484, 1575), (1591, 1590, 1596), (1586, 1585, 1591), (1581, 1580, 1586), (1576, 1575, 1581), (1597, 1596, 1602), (1592, 1591, 1597), (1587, 1586, 1592), (1582, 1581, 1587), (1603, 1602, 1608), (1598, 1597, 1603), (1593, 1592, 1598), (1588, 1587, 1593), (1609, 1608, 1614), (1604, 1603, 1609), (1599, 1598, 1604), (1594, 1593, 1599), (1615, 1614, 1624), (1610, 1609, 1615), (1605, 1604, 1610), (1600, 1599, 1605), (1625, 1624, 1629), (1616, 1615, 1625), (1611, 1610, 1616), (1606, 1605, 1611), (1630, 1629, 1634), (1626, 1625, 1630), (1617, 1616, 1626), (1612, 1611, 1617), (1305, 1385, 1300), (1305, 1389, 1385), (1305, 1306, 1389), (1389, 1306, 1403), (1403, 1306, 1307), (1409, 1307, 1308), (1415, 1308, 1309), (1421, 1309, 1310), (1427, 1310, 1311), (1433, 1311, 1312), (1439, 1312, 1313), (1445, 1313, 1314), (1491, 1314, 1315), (1496, 1315, 1316), (1501, 1316, 1317), (1506, 1317, 1318), (1511, 1318, 1319), (1516, 1319, 1320), (1521, 1320, 1321), (1526, 1321, 1322), (1531, 1322, 1323), (1536, 1323, 1324), (1541, 1324, 1325), (1546, 1325, 1326), (1551, 1326, 1327), (1556, 1327, 1328), (1561, 1328, 1329), (1565, 1329, 1330), (1568, 1330, 1331), (1570, 1331, 1332), (1474, 1332, 1333), (1475, 1333, 1334), (1477, 1334, 1335), (1571, 1335, 1336), (1577, 1336, 1337), (1583, 1337, 1338), (1589, 1338, 1339), (1595, 1339, 1340), (1601, 1340, 1341), (1607, 1341, 1342), (1613, 1342, 1343), (1623, 1343, 1304), (1628, 1304, 1303), (1633, 1303, 1302), (1638, 1302, 1301), (1387, 1301, 1300), (1385, 1387, 1300), (1403, 1307, 1409), (1409, 1308, 1415), (1415, 1309, 1421), (1421, 1310, 1427), (1427, 1311, 1433), (1433, 1312, 1439), (1439, 1313, 1445), (1445, 1314, 1491), (1491, 1315, 1496), (1496, 1316, 1501), (1501, 1317, 1506), (1506, 1318, 1511), (1511, 1319, 1516), (1516, 1320, 1521), (1521, 1321, 1526), (1526, 1322, 1531), (1531, 1323, 1536), (1536, 1324, 1541), (1541, 1325, 1546), (1546, 1326, 1551), (1551, 1327, 1556), (1556, 1328, 1561), (1561, 1329, 1565), (1565, 1330, 1568), (1568, 1331, 1570), (1570, 1332, 1474), (1474, 1333, 1475), (1475, 1334, 1477), (1477, 1335, 1571), (1571, 1336, 1577), (1577, 1337, 1583), (1583, 1338, 1589), (1589, 1339, 1595), (1595, 1340, 1601), (1601, 1341, 1607), (1607, 1342, 1613), (1613, 1343, 1623), (1623, 1304, 1628), (1628, 1303, 1633), (1633, 1302, 1638), (1638, 1301, 1387)])
me_18650_battery_002.use_remesh_preserve_volume = False
me_18650_battery_002.use_remesh_preserve_attributes = False
me_18650_battery_002.use_mirror_vertex_groups = False
me_18650_battery_002.update()

# ---- objects
ob_18650_battery_000 = bpy.data.objects.new('18650 Battery.000', me_18650_battery_002)
ob_lamp = bpy.data.objects.new('Lamp', light_lamp)
ob_camera = bpy.data.objects.new('Camera', cam_camera)

# ---- transforms, parenting, visibility, modifiers, constraints
ob_18650_battery_000.location = (0.0, 0.0, 0.0)
ob_18650_battery_000.lineart.crease_threshold = 0.0
ob_lamp.location = (4.076, 1.005, 5.904)
ob_lamp.rotation_euler = (0.6503, 0.05522, 1.866)
ob_lamp.lock_rotations_4d = False
ob_lamp.empty_display_type = 'ARROWS'
ob_lamp.color = (0.0, 0.0, 0.0, 0.0)
ob_lamp.lineart.crease_threshold = 0.0
ob_camera.location = (7.481, -6.508, 5.344)
ob_camera.rotation_euler = (1.109, 0.0, 0.8149)
ob_camera.lock_rotations_4d = False
ob_camera.empty_display_type = 'ARROWS'
ob_camera.color = (0.0, 0.0, 0.0, 0.0)
ob_camera.display_type = 'WIRE'
ob_camera.lineart.crease_threshold = 0.0

# ---- collection membership
col_collection_1.objects.link(ob_18650_battery_000)
col_collection_1.objects.link(ob_lamp)
col_collection_1.objects.link(ob_camera)

# ---- scene / render settings (as saved in the file)
scene.camera = ob_camera
scene.frame_start = 1; scene.frame_end = 250; scene.frame_set(0)
scene.render.engine = 'BLENDER_EEVEE_NEXT'
scene.render.resolution_percentage = 50
scene.render.dither_intensity = 0.0
scene.cycles.use_denoising = False
scene.cycles.samples = 128
scene.cycles.sampling_pattern = 'TABULATED_SOBOL'
scene.cycles.light_sampling_threshold = 0.0
scene.cycles.use_adaptive_sampling = False
scene.cycles.use_light_tree = False
scene.cycles.blur_glossy = 0.0
scene.cycles.sample_clamp_indirect = 0.0
scene.view_settings.view_transform = 'Standard'
bpy.context.view_layer.update()
